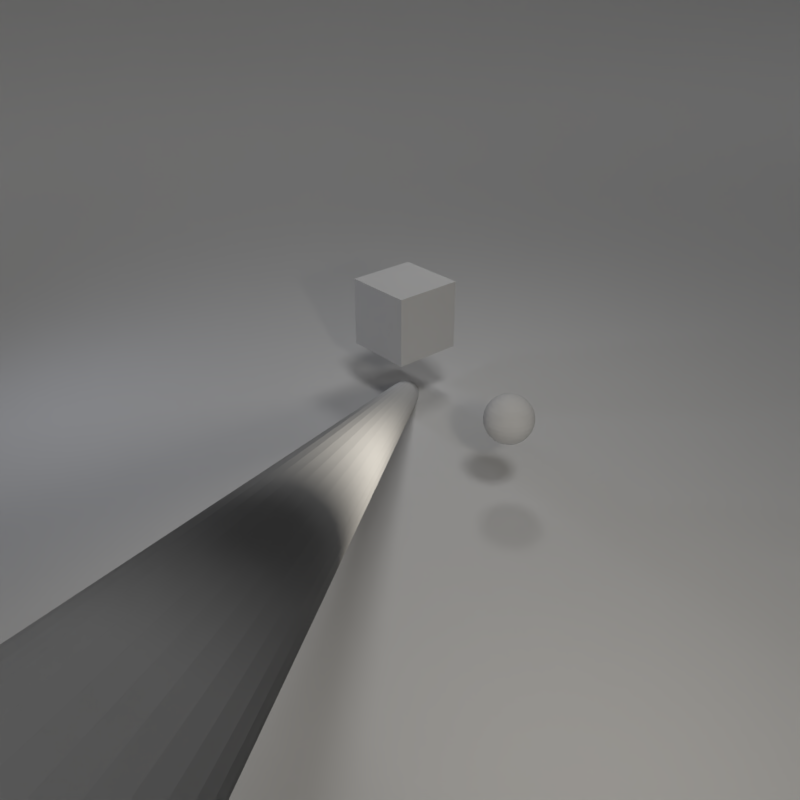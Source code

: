 # Source: debug_scene.blend  (saved by Blender 2.78.0; exported with 4.5.12 LTS)
import bpy
from mathutils import Matrix  # noqa: F401  (used for matrix-valued properties, if any)

bpy.ops.wm.read_factory_settings(use_empty=True)
scene = bpy.context.scene
scene.name = 'Scene'

# ---- collections
col_collection_1 = bpy.data.collections.new('Collection 1'); scene.collection.children.link(col_collection_1)

# ---- world
world_world = bpy.data.worlds.new('World'); scene.world = world_world
world_world.use_nodes = True; world_world.node_tree.nodes.clear()
_N = world_world.node_tree.nodes; _L = world_world.node_tree.links
n0 = _N.new('ShaderNodeOutputWorld'); n0.name = 'World Output'; n0.location = (300, 300)
n1 = _N.new('ShaderNodeBackground'); n1.name = 'Background'; n1.location = (10, 300)
n1.inputs[0].default_value = (0.05088, 0.05088, 0.05088, 1.0)
n1.inputs[1].default_value = 0.0
_L.new(n1.outputs[0], n0.inputs[0])
n0.is_active_output = True
world_world.color = (0.05088, 0.05088, 0.05088)
world_world.use_sun_shadow = False
world_world.sun_shadow_jitter_overblur = 0.0
world_world.cycles.sampling_method = 'MANUAL'

# ---- cameras
cam_camera = bpy.data.cameras.new('Camera')
cam_camera.clip_end = 100.0
cam_camera.lens = 35.0
cam_camera.sensor_width = 32.0
cam_camera.sensor_height = 18.0
cam_camera.ortho_scale = 7.314
cam_camera.dof.focus_distance = 0.0

# ---- lights
light_area_002 = bpy.data.lights.new('Area.002', 'SUN')
light_area_002.transmission_factor = 0.0
light_area_002.angle = 0.1993
light_area_002.energy = 0.45
light_area_002.shadow_buffer_clip_start = 0.5
light_area_002.shadow_soft_size = 0.1
light_area_002.shadow_cascade_max_distance = 1000.0
light_area_003 = bpy.data.lights.new('Area.003', 'AREA')
light_area_003.transmission_factor = 0.0
light_area_003.energy = 39.27
light_area_003.shadow_buffer_clip_start = 0.5
light_area_003.shadow_soft_size = 1.0
light_area_003.shadow_maximum_resolution = 0.006
light_area_003.use_absolute_resolution = True
light_area_003.size = 1.0
light_area_003.size_y = 0.1
light_area_001 = bpy.data.lights.new('Area.001', 'AREA')
light_area_001.color = (0.7617, 0.8177, 1.0)
light_area_001.transmission_factor = 0.0
light_area_001.energy = 23.56
light_area_001.shadow_buffer_clip_start = 0.5
light_area_001.shadow_soft_size = 0.5
light_area_001.shadow_maximum_resolution = 0.006
light_area_001.use_absolute_resolution = True
light_area_001.size = 0.5
light_area_001.size_y = 0.1
light_area = bpy.data.lights.new('Area', 'AREA')
light_area.color = (1.0, 0.9323, 0.8167)
light_area.transmission_factor = 0.0
light_area.energy = 78.54
light_area.shadow_buffer_clip_start = 0.5
light_area.shadow_soft_size = 0.5
light_area.shadow_maximum_resolution = 0.006
light_area.use_absolute_resolution = True
light_area.size = 0.5
light_area.size_y = 0.1

# ---- meshes
me_icosphere_003 = bpy.data.meshes.new('Icosphere.003')
me_icosphere_003.from_pydata([(0.0, 0.0, -0.38), (0.275, -0.1998, -0.1699), (-0.105, -0.3232, -0.1699), (-0.3399, 0.0, -0.1699), (-0.105, 0.3232, -0.1699), (0.275, 0.1998, -0.1699), (0.105, -0.3232, 0.1699), (-0.275, -0.1998, 0.1699), (-0.275, 0.1998, 0.1699), (0.105, 0.3232, 0.1699), (0.3399, 0.0, 0.1699), (0.0, 0.0, 0.38), (-0.06173, -0.19, -0.3232), (0.1616, -0.1174, -0.3232), (0.09989, -0.3074, -0.1998), (0.3232, 0.0, -0.1998), (0.1616, 0.1174, -0.3232), (-0.1998, 0.0, -0.3232), (-0.2615, -0.19, -0.1998), (-0.06173, 0.19, -0.3232), (-0.2615, 0.19, -0.1998), (0.09989, 0.3074, -0.1998), (0.3614, -0.1174, 0.0), (0.3614, 0.1174, 0.0), (0.0, -0.38, 0.0), (0.2234, -0.3074, 0.0), (-0.3614, -0.1174, 0.0), (-0.2234, -0.3074, 0.0), (-0.2234, 0.3074, 0.0), (-0.3614, 0.1174, 0.0), (0.2234, 0.3074, 0.0), (0.0, 0.38, 0.0), (0.2615, -0.19, 0.1998), (-0.09989, -0.3074, 0.1998), (-0.3232, 0.0, 0.1998), (-0.09989, 0.3074, 0.1998), (0.2615, 0.19, 0.1998), (0.06173, -0.19, 0.3232), (0.1998, 0.0, 0.3232), (-0.1616, -0.1174, 0.3232), (-0.1616, 0.1174, 0.3232), (0.06173, 0.19, 0.3232)], [], [(0, 13, 12), (1, 13, 15), (0, 12, 17), (0, 17, 19), (0, 19, 16), (1, 15, 22), (2, 14, 24), (3, 18, 26), (4, 20, 28), (5, 21, 30), (1, 22, 25), (2, 24, 27), (3, 26, 29), (4, 28, 31), (5, 30, 23), (6, 32, 37), (7, 33, 39), (8, 34, 40), (9, 35, 41), (10, 36, 38), (38, 41, 11), (38, 36, 41), (36, 9, 41), (41, 40, 11), (41, 35, 40), (35, 8, 40), (40, 39, 11), (40, 34, 39), (34, 7, 39), (39, 37, 11), (39, 33, 37), (33, 6, 37), (37, 38, 11), (37, 32, 38), (32, 10, 38), (23, 36, 10), (23, 30, 36), (30, 9, 36), (31, 35, 9), (31, 28, 35), (28, 8, 35), (29, 34, 8), (29, 26, 34), (26, 7, 34), (27, 33, 7), (27, 24, 33), (24, 6, 33), (25, 32, 6), (25, 22, 32), (22, 10, 32), (30, 31, 9), (30, 21, 31), (21, 4, 31), (28, 29, 8), (28, 20, 29), (20, 3, 29), (26, 27, 7), (26, 18, 27), (18, 2, 27), (24, 25, 6), (24, 14, 25), (14, 1, 25), (22, 23, 10), (22, 15, 23), (15, 5, 23), (16, 21, 5), (16, 19, 21), (19, 4, 21), (19, 20, 4), (19, 17, 20), (17, 3, 20), (17, 18, 3), (17, 12, 18), (12, 2, 18), (15, 16, 5), (15, 13, 16), (13, 0, 16), (12, 14, 2), (12, 13, 14), (13, 1, 14)])
me_icosphere_003.use_remesh_preserve_volume = False
me_icosphere_003.use_remesh_preserve_attributes = False
me_icosphere_003.use_mirror_vertex_groups = False
me_icosphere_003.update()
me_icosphere_001 = bpy.data.meshes.new('Icosphere.001')
me_icosphere_001.from_pydata([(0.0, 0.0, -0.38), (0.275, -0.1998, -0.1699), (-0.105, -0.3232, -0.1699), (-0.3399, 0.0, -0.1699), (-0.105, 0.3232, -0.1699), (0.275, 0.1998, -0.1699), (0.105, -0.3232, 0.1699), (-0.275, -0.1998, 0.1699), (-0.275, 0.1998, 0.1699), (0.105, 0.3232, 0.1699), (0.3399, 0.0, 0.1699), (0.0, 0.0, 0.38), (-0.06173, -0.19, -0.3232), (0.1616, -0.1174, -0.3232), (0.09989, -0.3074, -0.1998), (0.3232, 0.0, -0.1998), (0.1616, 0.1174, -0.3232), (-0.1998, 0.0, -0.3232), (-0.2615, -0.19, -0.1998), (-0.06173, 0.19, -0.3232), (-0.2615, 0.19, -0.1998), (0.09989, 0.3074, -0.1998), (0.3614, -0.1174, 0.0), (0.3614, 0.1174, 0.0), (0.0, -0.38, 0.0), (0.2234, -0.3074, 0.0), (-0.3614, -0.1174, 0.0), (-0.2234, -0.3074, 0.0), (-0.2234, 0.3074, 0.0), (-0.3614, 0.1174, 0.0), (0.2234, 0.3074, 0.0), (0.0, 0.38, 0.0), (0.2615, -0.19, 0.1998), (-0.09989, -0.3074, 0.1998), (-0.3232, 0.0, 0.1998), (-0.09989, 0.3074, 0.1998), (0.2615, 0.19, 0.1998), (0.06173, -0.19, 0.3232), (0.1998, 0.0, 0.3232), (-0.1616, -0.1174, 0.3232), (-0.1616, 0.1174, 0.3232), (0.06173, 0.19, 0.3232)], [], [(0, 13, 12), (1, 13, 15), (0, 12, 17), (0, 17, 19), (0, 19, 16), (1, 15, 22), (2, 14, 24), (3, 18, 26), (4, 20, 28), (5, 21, 30), (1, 22, 25), (2, 24, 27), (3, 26, 29), (4, 28, 31), (5, 30, 23), (6, 32, 37), (7, 33, 39), (8, 34, 40), (9, 35, 41), (10, 36, 38), (38, 41, 11), (38, 36, 41), (36, 9, 41), (41, 40, 11), (41, 35, 40), (35, 8, 40), (40, 39, 11), (40, 34, 39), (34, 7, 39), (39, 37, 11), (39, 33, 37), (33, 6, 37), (37, 38, 11), (37, 32, 38), (32, 10, 38), (23, 36, 10), (23, 30, 36), (30, 9, 36), (31, 35, 9), (31, 28, 35), (28, 8, 35), (29, 34, 8), (29, 26, 34), (26, 7, 34), (27, 33, 7), (27, 24, 33), (24, 6, 33), (25, 32, 6), (25, 22, 32), (22, 10, 32), (30, 31, 9), (30, 21, 31), (21, 4, 31), (28, 29, 8), (28, 20, 29), (20, 3, 29), (26, 27, 7), (26, 18, 27), (18, 2, 27), (24, 25, 6), (24, 14, 25), (14, 1, 25), (22, 23, 10), (22, 15, 23), (15, 5, 23), (16, 21, 5), (16, 19, 21), (19, 4, 21), (19, 20, 4), (19, 17, 20), (17, 3, 20), (17, 18, 3), (17, 12, 18), (12, 2, 18), (15, 16, 5), (15, 13, 16), (13, 0, 16), (12, 14, 2), (12, 13, 14), (13, 1, 14)])
me_icosphere_001.use_remesh_preserve_volume = False
me_icosphere_001.use_remesh_preserve_attributes = False
me_icosphere_001.use_mirror_vertex_groups = False
me_icosphere_001.update()
me_icosphere = bpy.data.meshes.new('Icosphere')
me_icosphere.from_pydata([(0.0, 0.0, -0.38), (0.275, -0.1998, -0.1699), (-0.105, -0.3232, -0.1699), (-0.3399, 0.0, -0.1699), (-0.105, 0.3232, -0.1699), (0.275, 0.1998, -0.1699), (0.105, -0.3232, 0.1699), (-0.275, -0.1998, 0.1699), (-0.275, 0.1998, 0.1699), (0.105, 0.3232, 0.1699), (0.3399, 0.0, 0.1699), (0.0, 0.0, 0.38), (-0.06173, -0.19, -0.3232), (0.1616, -0.1174, -0.3232), (0.09989, -0.3074, -0.1998), (0.3232, 0.0, -0.1998), (0.1616, 0.1174, -0.3232), (-0.1998, 0.0, -0.3232), (-0.2615, -0.19, -0.1998), (-0.06173, 0.19, -0.3232), (-0.2615, 0.19, -0.1998), (0.09989, 0.3074, -0.1998), (0.3614, -0.1174, 0.0), (0.3614, 0.1174, 0.0), (0.0, -0.38, 0.0), (0.2234, -0.3074, 0.0), (-0.3614, -0.1174, 0.0), (-0.2234, -0.3074, 0.0), (-0.2234, 0.3074, 0.0), (-0.3614, 0.1174, 0.0), (0.2234, 0.3074, 0.0), (0.0, 0.38, 0.0), (0.2615, -0.19, 0.1998), (-0.09989, -0.3074, 0.1998), (-0.3232, 0.0, 0.1998), (-0.09989, 0.3074, 0.1998), (0.2615, 0.19, 0.1998), (0.06173, -0.19, 0.3232), (0.1998, 0.0, 0.3232), (-0.1616, -0.1174, 0.3232), (-0.1616, 0.1174, 0.3232), (0.06173, 0.19, 0.3232)], [], [(0, 13, 12), (1, 13, 15), (0, 12, 17), (0, 17, 19), (0, 19, 16), (1, 15, 22), (2, 14, 24), (3, 18, 26), (4, 20, 28), (5, 21, 30), (1, 22, 25), (2, 24, 27), (3, 26, 29), (4, 28, 31), (5, 30, 23), (6, 32, 37), (7, 33, 39), (8, 34, 40), (9, 35, 41), (10, 36, 38), (38, 41, 11), (38, 36, 41), (36, 9, 41), (41, 40, 11), (41, 35, 40), (35, 8, 40), (40, 39, 11), (40, 34, 39), (34, 7, 39), (39, 37, 11), (39, 33, 37), (33, 6, 37), (37, 38, 11), (37, 32, 38), (32, 10, 38), (23, 36, 10), (23, 30, 36), (30, 9, 36), (31, 35, 9), (31, 28, 35), (28, 8, 35), (29, 34, 8), (29, 26, 34), (26, 7, 34), (27, 33, 7), (27, 24, 33), (24, 6, 33), (25, 32, 6), (25, 22, 32), (22, 10, 32), (30, 31, 9), (30, 21, 31), (21, 4, 31), (28, 29, 8), (28, 20, 29), (20, 3, 29), (26, 27, 7), (26, 18, 27), (18, 2, 27), (24, 25, 6), (24, 14, 25), (14, 1, 25), (22, 23, 10), (22, 15, 23), (15, 5, 23), (16, 21, 5), (16, 19, 21), (19, 4, 21), (19, 20, 4), (19, 17, 20), (17, 3, 20), (17, 18, 3), (17, 12, 18), (12, 2, 18), (15, 16, 5), (15, 13, 16), (13, 0, 16), (12, 14, 2), (12, 13, 14), (13, 1, 14)])
me_icosphere.use_remesh_preserve_volume = False
me_icosphere.use_remesh_preserve_attributes = False
me_icosphere.use_mirror_vertex_groups = False
me_icosphere.update()
me_cylinder = bpy.data.meshes.new('Cylinder')
me_cylinder.from_pydata([(0.0, 1.0, -1.0), (0.0, 1.0, 1.0), (0.1951, 0.9808, -1.0), (0.1951, 0.9808, 1.0), (0.3827, 0.9239, -1.0), (0.3827, 0.9239, 1.0), (0.5556, 0.8315, -1.0), (0.5556, 0.8315, 1.0), (0.7071, 0.7071, -1.0), (0.7071, 0.7071, 1.0), (0.8315, 0.5556, -1.0), (0.8315, 0.5556, 1.0), (0.9239, 0.3827, -1.0), (0.9239, 0.3827, 1.0), (0.9808, 0.1951, -1.0), (0.9808, 0.1951, 1.0), (1.0, 7.55e-08, -1.0), (1.0, 7.55e-08, 1.0), (0.9808, -0.1951, -1.0), (0.9808, -0.1951, 1.0), (0.9239, -0.3827, -1.0), (0.9239, -0.3827, 1.0), (0.8315, -0.5556, -1.0), (0.8315, -0.5556, 1.0), (0.7071, -0.7071, -1.0), (0.7071, -0.7071, 1.0), (0.5556, -0.8315, -1.0), (0.5556, -0.8315, 1.0), (0.3827, -0.9239, -1.0), (0.3827, -0.9239, 1.0), (0.1951, -0.9808, -1.0), (0.1951, -0.9808, 1.0), (-3.258e-07, -1.0, -1.0), (-3.258e-07, -1.0, 1.0), (-0.1951, -0.9808, -1.0), (-0.1951, -0.9808, 1.0), (-0.3827, -0.9239, -1.0), (-0.3827, -0.9239, 1.0), (-0.5556, -0.8315, -1.0), (-0.5556, -0.8315, 1.0), (-0.7071, -0.7071, -1.0), (-0.7071, -0.7071, 1.0), (-0.8315, -0.5556, -1.0), (-0.8315, -0.5556, 1.0), (-0.9239, -0.3827, -1.0), (-0.9239, -0.3827, 1.0), (-0.9808, -0.1951, -1.0), (-0.9808, -0.1951, 1.0), (-1.0, 9.656e-07, -1.0), (-1.0, 9.656e-07, 1.0), (-0.9808, 0.1951, -1.0), (-0.9808, 0.1951, 1.0), (-0.9239, 0.3827, -1.0), (-0.9239, 0.3827, 1.0), (-0.8315, 0.5556, -1.0), (-0.8315, 0.5556, 1.0), (-0.7071, 0.7071, -1.0), (-0.7071, 0.7071, 1.0), (-0.5556, 0.8315, -1.0), (-0.5556, 0.8315, 1.0), (-0.3827, 0.9239, -1.0), (-0.3827, 0.9239, 1.0), (-0.1951, 0.9808, -1.0), (-0.1951, 0.9808, 1.0)], [], [(0, 1, 3, 2), (2, 3, 5, 4), (4, 5, 7, 6), (6, 7, 9, 8), (8, 9, 11, 10), (10, 11, 13, 12), (12, 13, 15, 14), (14, 15, 17, 16), (16, 17, 19, 18), (18, 19, 21, 20), (20, 21, 23, 22), (22, 23, 25, 24), (24, 25, 27, 26), (26, 27, 29, 28), (28, 29, 31, 30), (30, 31, 33, 32), (32, 33, 35, 34), (34, 35, 37, 36), (36, 37, 39, 38), (38, 39, 41, 40), (40, 41, 43, 42), (42, 43, 45, 44), (44, 45, 47, 46), (46, 47, 49, 48), (48, 49, 51, 50), (50, 51, 53, 52), (52, 53, 55, 54), (54, 55, 57, 56), (56, 57, 59, 58), (58, 59, 61, 60), (3, 1, 63, 61, 59, 57, 55, 53, 51, 49, 47, 45, 43, 41, 39, 37, 35, 33, 31, 29, 27, 25, 23, 21, 19, 17, 15, 13, 11, 9, 7, 5), (60, 61, 63, 62), (62, 63, 1, 0), (0, 2, 4, 6, 8, 10, 12, 14, 16, 18, 20, 22, 24, 26, 28, 30, 32, 34, 36, 38, 40, 42, 44, 46, 48, 50, 52, 54, 56, 58, 60, 62)])
me_cylinder.use_remesh_preserve_volume = False
me_cylinder.use_remesh_preserve_attributes = False
me_cylinder.use_mirror_vertex_groups = False
me_cylinder.update()
me_sphere = bpy.data.meshes.new('Sphere')
me_sphere.from_pydata([(0.0, 0.05853, 0.2942), (0.0, 0.1148, 0.2772), (0.0, 0.1667, 0.2494), (0.0, 0.2121, 0.2121), (0.0, 0.2494, 0.1667), (0.0, 0.2772, 0.1148), (0.0, 0.2942, 0.05853), (0.0, 0.3, 2.265e-08), (0.0, 0.2942, -0.05853), (0.0, 0.2772, -0.1148), (0.0, 0.2494, -0.1667), (0.0, 0.2121, -0.2121), (0.0, 0.1667, -0.2494), (0.0, 0.1148, -0.2772), (0.0, 0.05853, -0.2942), (0.0, -9.775e-08, -0.3), (0.003675, 0.05841, 0.2942), (0.007209, 0.1146, 0.2772), (0.01047, 0.1663, 0.2494), (0.01332, 0.2117, 0.2121), (0.01566, 0.2489, 0.1667), (0.0174, 0.2766, 0.1148), (0.01848, 0.2937, 0.05853), (0.01884, 0.2994, 2.265e-08), (0.01848, 0.2937, -0.05853), (0.0174, 0.2766, -0.1148), (0.01566, 0.2489, -0.1667), (0.01332, 0.2117, -0.2121), (0.01047, 0.1663, -0.2494), (0.007209, 0.1146, -0.2772), (0.003675, 0.05841, -0.2942), (0.007335, 0.05807, 0.2942), (0.01439, 0.1139, 0.2772), (0.02089, 0.1654, 0.2494), (0.02659, 0.2105, 0.2121), (0.03126, 0.2475, 0.1667), (0.03474, 0.275, 0.1148), (0.03688, 0.2919, 0.05853), (0.0376, 0.2976, 2.265e-08), (0.03688, 0.2919, -0.05853), (0.03474, 0.275, -0.1148), (0.03126, 0.2475, -0.1667), (0.02659, 0.2105, -0.2121), (0.02089, 0.1654, -0.2494), (0.01439, 0.1139, -0.2772), (0.007335, 0.05807, -0.2942), (0.01097, 0.05749, 0.2942), (0.02151, 0.1128, 0.2772), (0.03123, 0.1637, 0.2494), (0.03975, 0.2084, 0.2121), (0.04674, 0.245, 0.1667), (0.05194, 0.2723, 0.1148), (0.05513, 0.289, 0.05853), (0.05621, 0.2947, 2.265e-08), (0.05513, 0.289, -0.05853), (0.05194, 0.2723, -0.1148), (0.04674, 0.245, -0.1667), (0.03975, 0.2084, -0.2121), (0.03123, 0.1637, -0.2494), (0.02151, 0.1128, -0.2772), (0.01097, 0.05749, -0.2942), (0.01456, 0.05669, 0.2942), (0.02855, 0.1112, 0.2772), (0.04145, 0.1614, 0.2494), (0.05276, 0.2055, 0.2121), (0.06203, 0.2416, 0.1667), (0.06893, 0.2685, 0.1148), (0.07317, 0.285, 0.05853), (0.07461, 0.2906, 2.265e-08), (0.07317, 0.285, -0.05853), (0.06893, 0.2685, -0.1148), (0.06203, 0.2416, -0.1667), (0.05276, 0.2055, -0.2121), (0.04145, 0.1614, -0.2494), (0.02855, 0.1112, -0.2772), (0.01456, 0.05669, -0.2942), (0.01809, 0.05566, 0.2942), (0.03548, 0.1092, 0.2772), (0.0515, 0.1585, 0.2494), (0.06555, 0.2017, 0.2121), (0.07708, 0.2372, 0.1667), (0.08565, 0.2636, 0.1148), (0.09092, 0.2798, 0.05853), (0.09271, 0.2853, 2.265e-08), (0.09092, 0.2798, -0.05853), (0.08565, 0.2636, -0.1148), (0.07708, 0.2372, -0.1667), (0.06555, 0.2017, -0.2121), (0.0515, 0.1585, -0.2494), (0.03548, 0.1092, -0.2772), (0.01809, 0.05566, -0.2942), (0.02155, 0.05442, 0.2942), (0.04226, 0.1067, 0.2772), (0.06136, 0.155, 0.2494), (0.07809, 0.1972, 0.2121), (0.09183, 0.2319, 0.1667), (0.102, 0.2577, 0.1148), (0.1083, 0.2736, 0.05853), (0.1104, 0.2789, 2.265e-08), (0.1083, 0.2736, -0.05853), (0.102, 0.2577, -0.1148), (0.09183, 0.2319, -0.1667), (0.07809, 0.1972, -0.2121), (0.06136, 0.155, -0.2494), (0.04226, 0.1067, -0.2772), (0.02155, 0.05442, -0.2942), (0.02492, 0.05296, 0.2942), (0.04888, 0.1039, 0.2772), (0.07097, 0.1508, 0.2494), (0.09032, 0.1919, 0.2121), (0.1062, 0.2257, 0.1667), (0.118, 0.2508, 0.1148), (0.1253, 0.2662, 0.05853), (0.1277, 0.2714, 2.265e-08), (0.1253, 0.2662, -0.05853), (0.118, 0.2508, -0.1148), (0.1062, 0.2257, -0.1667), (0.09032, 0.1919, -0.2121), (0.07097, 0.1508, -0.2494), (0.04888, 0.1039, -0.2772), (0.02492, 0.05296, -0.2942), (0.0282, 0.05129, 0.2942), (0.05531, 0.1006, 0.2772), (0.08029, 0.1461, 0.2494), (0.1022, 0.1859, 0.2121), (0.1202, 0.2186, 0.1667), (0.1335, 0.2429, 0.1148), (0.1417, 0.2578, 0.05853), (0.1445, 0.2629, 2.265e-08), (0.1417, 0.2578, -0.05853), (0.1335, 0.2429, -0.1148), (0.1202, 0.2186, -0.1667), (0.1022, 0.1859, -0.2121), (0.08029, 0.1461, -0.2494), (0.05531, 0.1006, -0.2772), (0.0282, 0.05129, -0.2942), (0.03136, 0.04942, 0.2942), (0.06152, 0.09693, 0.2772), (0.08931, 0.1407, 0.2494), (0.1137, 0.1791, 0.2121), (0.1337, 0.2106, 0.1667), (0.1485, 0.234, 0.1148), (0.1577, 0.2484, 0.05853), (0.1607, 0.2533, 2.265e-08), (0.1577, 0.2484, -0.05853), (0.1485, 0.234, -0.1148), (0.1337, 0.2106, -0.1667), (0.1137, 0.1791, -0.2121), (0.08931, 0.1407, -0.2494), (0.06152, 0.09693, -0.2772), (0.03136, 0.04942, -0.2942), (0.0344, 0.04735, 0.2942), (0.06748, 0.09288, 0.2772), (0.09797, 0.1348, 0.2494), (0.1247, 0.1716, 0.2121), (0.1466, 0.2018, 0.1667), (0.1629, 0.2242, 0.1148), (0.1729, 0.238, 0.05853), (0.1763, 0.2427, 2.265e-08), (0.1729, 0.238, -0.05853), (0.1629, 0.2242, -0.1148), (0.1466, 0.2018, -0.1667), (0.1247, 0.1716, -0.2121), (0.09797, 0.1348, -0.2494), (0.06748, 0.09288, -0.2772), (0.0344, 0.04735, -0.2942), (0.03731, 0.0451, 0.2942), (0.07318, 0.08846, 0.2772), (0.1062, 0.1284, 0.2494), (0.1352, 0.1635, 0.2121), (0.159, 0.1922, 0.1667), (0.1767, 0.2136, 0.1148), (0.1876, 0.2267, 0.05853), (0.1912, 0.2312, 2.265e-08), (0.1876, 0.2267, -0.05853), (0.1767, 0.2136, -0.1148), (0.159, 0.1922, -0.1667), (0.1352, 0.1635, -0.2121), (0.1062, 0.1284, -0.2494), (0.07318, 0.08846, -0.2772), (0.03731, 0.0451, -0.2942), (0.04006, 0.04266, 0.2942), (0.07859, 0.08369, 0.2772), (0.1141, 0.1215, 0.2494), (0.1452, 0.1546, 0.2121), (0.1708, 0.1818, 0.1667), (0.1897, 0.202, 0.1148), (0.2014, 0.2145, 0.05853), (0.2054, 0.2187, 2.265e-08), (0.2014, 0.2145, -0.05853), (0.1897, 0.202, -0.1148), (0.1708, 0.1818, -0.1667), (0.1452, 0.1546, -0.2121), (0.1141, 0.1215, -0.2494), (0.07859, 0.08369, -0.2772), (0.04006, 0.04266, -0.2942), (0.04266, 0.04006, 0.2942), (0.08369, 0.07859, 0.2772), (0.1215, 0.1141, 0.2494), (0.1546, 0.1452, 0.2121), (0.1818, 0.1708, 0.1667), (0.202, 0.1897, 0.1148), (0.2145, 0.2014, 0.05853), (0.2187, 0.2054, 2.265e-08), (0.2145, 0.2014, -0.05853), (0.202, 0.1897, -0.1148), (0.1818, 0.1708, -0.1667), (0.1546, 0.1452, -0.2121), (0.1215, 0.1141, -0.2494), (0.08369, 0.07859, -0.2772), (0.04266, 0.04006, -0.2942), (0.0451, 0.03731, 0.2942), (0.08846, 0.07318, 0.2772), (0.1284, 0.1062, 0.2494), (0.1635, 0.1352, 0.2121), (0.1922, 0.159, 0.1667), (0.2136, 0.1767, 0.1148), (0.2267, 0.1876, 0.05853), (0.2312, 0.1912, 2.265e-08), (0.2267, 0.1876, -0.05853), (0.2136, 0.1767, -0.1148), (0.1922, 0.159, -0.1667), (0.1635, 0.1352, -0.2121), (0.1284, 0.1062, -0.2494), (0.08846, 0.07318, -0.2772), (0.0451, 0.03731, -0.2942), (0.04735, 0.0344, 0.2942), (0.09288, 0.06748, 0.2772), (0.1348, 0.09797, 0.2494), (0.1716, 0.1247, 0.2121), (0.2018, 0.1466, 0.1667), (0.2242, 0.1629, 0.1148), (0.238, 0.1729, 0.05853), (0.2427, 0.1763, 2.265e-08), (0.238, 0.1729, -0.05853), (0.2242, 0.1629, -0.1148), (0.2018, 0.1466, -0.1667), (0.1716, 0.1247, -0.2121), (0.1348, 0.09797, -0.2494), (0.09288, 0.06748, -0.2772), (0.04735, 0.0344, -0.2942), (0.04942, 0.03136, 0.2942), (0.09693, 0.06152, 0.2772), (0.1407, 0.08931, 0.2494), (0.1791, 0.1137, 0.2121), (0.2106, 0.1337, 0.1667), (0.234, 0.1485, 0.1148), (0.2484, 0.1577, 0.05853), (0.2533, 0.1607, 2.265e-08), (0.2484, 0.1577, -0.05853), (0.234, 0.1485, -0.1148), (0.2106, 0.1337, -0.1667), (0.1791, 0.1137, -0.2121), (0.1407, 0.08931, -0.2494), (0.09693, 0.06152, -0.2772), (0.04942, 0.03136, -0.2942), (0.05129, 0.0282, 0.2942), (0.1006, 0.05531, 0.2772), (0.1461, 0.08029, 0.2494), (0.1859, 0.1022, 0.2121), (0.2186, 0.1202, 0.1667), (0.2429, 0.1335, 0.1148), (0.2578, 0.1417, 0.05853), (0.2629, 0.1445, 2.265e-08), (0.2578, 0.1417, -0.05853), (0.2429, 0.1335, -0.1148), (0.2186, 0.1202, -0.1667), (0.1859, 0.1022, -0.2121), (0.1461, 0.08029, -0.2494), (0.1006, 0.05531, -0.2772), (0.05129, 0.0282, -0.2942), (0.05296, 0.02492, 0.2942), (0.1039, 0.04888, 0.2772), (0.1508, 0.07097, 0.2494), (0.1919, 0.09032, 0.2121), (0.2257, 0.1062, 0.1667), (0.2508, 0.118, 0.1148), (0.2662, 0.1253, 0.05853), (0.2714, 0.1277, 2.265e-08), (0.2662, 0.1253, -0.05853), (0.2508, 0.118, -0.1148), (0.2257, 0.1062, -0.1667), (0.1919, 0.09032, -0.2121), (0.1508, 0.07097, -0.2494), (0.1039, 0.04888, -0.2772), (0.05296, 0.02492, -0.2942), (0.05442, 0.02155, 0.2942), (0.1067, 0.04226, 0.2772), (0.155, 0.06136, 0.2494), (0.1972, 0.07809, 0.2121), (0.2319, 0.09183, 0.1667), (0.2577, 0.102, 0.1148), (0.2736, 0.1083, 0.05853), (0.2789, 0.1104, 2.265e-08), (0.2736, 0.1083, -0.05853), (0.2577, 0.102, -0.1148), (0.2319, 0.09183, -0.1667), (0.1972, 0.07809, -0.2121), (0.155, 0.06136, -0.2494), (0.1067, 0.04226, -0.2772), (0.05442, 0.02155, -0.2942), (0.05566, 0.01809, 0.2942), (0.1092, 0.03548, 0.2772), (0.1585, 0.0515, 0.2494), (0.2017, 0.06555, 0.2121), (0.2372, 0.07708, 0.1667), (0.2636, 0.08565, 0.1148), (0.2798, 0.09092, 0.05853), (0.2853, 0.09271, 2.265e-08), (0.2798, 0.09092, -0.05853), (0.2636, 0.08565, -0.1148), (0.2372, 0.07708, -0.1667), (0.2017, 0.06555, -0.2121), (0.1585, 0.0515, -0.2494), (0.1092, 0.03548, -0.2772), (0.05566, 0.01809, -0.2942), (0.05669, 0.01456, 0.2942), (0.1112, 0.02855, 0.2772), (0.1614, 0.04145, 0.2494), (0.2055, 0.05276, 0.2121), (0.2416, 0.06203, 0.1667), (0.2685, 0.06893, 0.1148), (0.285, 0.07317, 0.05853), (0.2906, 0.07461, 2.265e-08), (0.285, 0.07317, -0.05853), (0.2685, 0.06893, -0.1148), (0.2416, 0.06203, -0.1667), (0.2055, 0.05276, -0.2121), (0.1614, 0.04145, -0.2494), (0.1112, 0.02855, -0.2772), (0.05669, 0.01456, -0.2942), (0.05749, 0.01097, 0.2942), (0.1128, 0.02151, 0.2772), (0.1637, 0.03123, 0.2494), (0.2084, 0.03975, 0.2121), (0.245, 0.04674, 0.1667), (0.2723, 0.05194, 0.1148), (0.289, 0.05513, 0.05853), (0.2947, 0.05621, 2.265e-08), (0.289, 0.05513, -0.05853), (0.2723, 0.05194, -0.1148), (0.245, 0.04674, -0.1667), (0.2084, 0.03975, -0.2121), (0.1637, 0.03123, -0.2494), (0.1128, 0.02151, -0.2772), (0.05749, 0.01097, -0.2942), (0.05807, 0.007335, 0.2942), (0.1139, 0.01439, 0.2772), (0.1654, 0.02089, 0.2494), (0.2105, 0.02659, 0.2121), (0.2475, 0.03126, 0.1667), (0.275, 0.03474, 0.1148), (0.2919, 0.03688, 0.05853), (0.2976, 0.0376, 2.265e-08), (0.2919, 0.03688, -0.05853), (0.275, 0.03474, -0.1148), (0.2475, 0.03126, -0.1667), (0.2105, 0.02659, -0.2121), (0.1654, 0.02089, -0.2494), (0.1139, 0.01439, -0.2772), (0.05807, 0.007335, -0.2942), (0.05841, 0.003675, 0.2942), (0.1146, 0.007209, 0.2772), (0.1663, 0.01047, 0.2494), (0.2117, 0.01332, 0.2121), (0.2489, 0.01566, 0.1667), (0.2766, 0.0174, 0.1148), (0.2937, 0.01848, 0.05853), (0.2994, 0.01884, 2.265e-08), (0.2937, 0.01848, -0.05853), (0.2766, 0.0174, -0.1148), (0.2489, 0.01566, -0.1667), (0.2117, 0.01332, -0.2121), (0.1663, 0.01047, -0.2494), (0.1146, 0.007209, -0.2772), (0.05841, 0.003675, -0.2942), (0.05853, -1.066e-07, 0.2942), (0.1148, -1.11e-07, 0.2772), (0.1667, -6.911e-08, 0.2494), (0.2121, -8.029e-08, 0.2121), (0.2494, -5.421e-08, 0.1667), (0.2772, -8.029e-08, 0.1148), (0.2942, 1.285e-08, 0.05853), (0.3, -2.627e-08, 2.265e-08), (0.2942, -1.882e-08, -0.05853), (0.2772, -6.911e-08, -0.1148), (0.2494, -5.421e-08, -0.1667), (0.2121, -8.029e-08, -0.2121), (0.1667, -8.029e-08, -0.2494), (0.1148, -1.082e-07, -0.2772), (0.05853, -1.075e-07, -0.2942), (0.05841, -0.003675, 0.2942), (0.1146, -0.007209, 0.2772), (0.1663, -0.01047, 0.2494), (0.2117, -0.01332, 0.2121), (0.2489, -0.01566, 0.1667), (0.2766, -0.0174, 0.1148), (0.2937, -0.01848, 0.05853), (0.2994, -0.01884, 2.265e-08), (0.2937, -0.01848, -0.05853), (0.2766, -0.0174, -0.1148), (0.2489, -0.01566, -0.1667), (0.2117, -0.01332, -0.2121), (0.1663, -0.01047, -0.2494), (0.1146, -0.007209, -0.2772), (0.05841, -0.003675, -0.2942), (0.05807, -0.007336, 0.2942), (0.1139, -0.01439, 0.2772), (0.1654, -0.02089, 0.2494), (0.2105, -0.02659, 0.2121), (0.2475, -0.03126, 0.1667), (0.275, -0.03474, 0.1148), (0.2919, -0.03688, 0.05853), (0.2976, -0.0376, 2.265e-08), (0.2919, -0.03688, -0.05853), (0.275, -0.03474, -0.1148), (0.2475, -0.03126, -0.1667), (0.2105, -0.02659, -0.2121), (0.1654, -0.02089, -0.2494), (0.1139, -0.01439, -0.2772), (0.05807, -0.007336, -0.2942), (0.05749, -0.01097, 0.2942), (0.1128, -0.02151, 0.2772), (0.1637, -0.03123, 0.2494), (0.2084, -0.03975, 0.2121), (0.245, -0.04674, 0.1667), (0.2723, -0.05194, 0.1148), (0.289, -0.05513, 0.05853), (0.2947, -0.05621, 2.265e-08), (0.289, -0.05513, -0.05853), (0.2723, -0.05194, -0.1148), (0.245, -0.04674, -0.1667), (0.2084, -0.03975, -0.2121), (0.1637, -0.03123, -0.2494), (0.1128, -0.02151, -0.2772), (0.05749, -0.01097, -0.2942), (0.05669, -0.01456, 0.2942), (0.1112, -0.02855, 0.2772), (0.1614, -0.04145, 0.2494), (0.2055, -0.05276, 0.2121), (0.2416, -0.06203, 0.1667), (0.2685, -0.06893, 0.1148), (0.285, -0.07317, 0.05853), (0.2906, -0.07461, 2.265e-08), (0.285, -0.07317, -0.05853), (0.2685, -0.06893, -0.1148), (0.2416, -0.06203, -0.1667), (0.2055, -0.05276, -0.2121), (0.1614, -0.04145, -0.2494), (0.1112, -0.02855, -0.2772), (0.05669, -0.01456, -0.2942), (0.05566, -0.01809, 0.2942), (0.1092, -0.03548, 0.2772), (0.1585, -0.0515, 0.2494), (0.2017, -0.06555, 0.2121), (0.2372, -0.07708, 0.1667), (0.2636, -0.08565, 0.1148), (0.2798, -0.09092, 0.05853), (0.2853, -0.09271, 2.265e-08), (0.2798, -0.09092, -0.05853), (0.2636, -0.08565, -0.1148), (0.2372, -0.07708, -0.1667), (0.2017, -0.06555, -0.2121), (0.1585, -0.0515, -0.2494), (0.1092, -0.03548, -0.2772), (0.05566, -0.01809, -0.2942), (0.05442, -0.02155, 0.2942), (0.1067, -0.04226, 0.2772), (0.155, -0.06136, 0.2494), (0.1972, -0.07809, 0.2121), (0.2319, -0.09183, 0.1667), (0.2577, -0.102, 0.1148), (0.2736, -0.1083, 0.05853), (0.2789, -0.1104, 2.265e-08), (0.2736, -0.1083, -0.05853), (0.2577, -0.102, -0.1148), (0.2319, -0.09183, -0.1667), (0.1972, -0.07809, -0.2121), (0.155, -0.06136, -0.2494), (0.1067, -0.04226, -0.2772), (0.05442, -0.02155, -0.2942), (0.05296, -0.02492, 0.2942), (0.1039, -0.04888, 0.2772), (0.1508, -0.07097, 0.2494), (0.1919, -0.09032, 0.2121), (0.2257, -0.1062, 0.1667), (0.2508, -0.118, 0.1148), (0.2662, -0.1253, 0.05853), (0.2714, -0.1277, 2.265e-08), (0.2662, -0.1253, -0.05853), (0.2508, -0.118, -0.1148), (0.2257, -0.1062, -0.1667), (0.1919, -0.09032, -0.2121), (0.1508, -0.07097, -0.2494), (0.1039, -0.04888, -0.2772), (0.05296, -0.02492, -0.2942), (0.05129, -0.0282, 0.2942), (0.1006, -0.05531, 0.2772), (0.1461, -0.08029, 0.2494), (0.1859, -0.1022, 0.2121), (0.2186, -0.1202, 0.1667), (0.2429, -0.1335, 0.1148), (0.2578, -0.1417, 0.05853), (0.2629, -0.1445, 2.265e-08), (0.2578, -0.1417, -0.05853), (0.2429, -0.1335, -0.1148), (0.2186, -0.1202, -0.1667), (0.1859, -0.1022, -0.2121), (0.1461, -0.08029, -0.2494), (0.1006, -0.05531, -0.2772), (0.05129, -0.0282, -0.2942), (0.04942, -0.03136, 0.2942), (0.09693, -0.06152, 0.2772), (0.1407, -0.08931, 0.2494), (0.1791, -0.1137, 0.2121), (0.2106, -0.1337, 0.1667), (0.234, -0.1485, 0.1148), (0.2484, -0.1577, 0.05853), (0.2533, -0.1607, 2.265e-08), (0.2484, -0.1577, -0.05853), (0.234, -0.1485, -0.1148), (0.2106, -0.1337, -0.1667), (0.1791, -0.1137, -0.2121), (0.1407, -0.08931, -0.2494), (0.09693, -0.06152, -0.2772), (0.04942, -0.03136, -0.2942), (0.04735, -0.0344, 0.2942), (0.09288, -0.06748, 0.2772), (0.1348, -0.09797, 0.2494), (0.1716, -0.1247, 0.2121), (0.2018, -0.1466, 0.1667), (0.2242, -0.1629, 0.1148), (0.238, -0.1729, 0.05853), (0.2427, -0.1763, 2.265e-08), (0.238, -0.1729, -0.05853), (0.2242, -0.1629, -0.1148), (0.2018, -0.1466, -0.1667), (0.1716, -0.1247, -0.2121), (0.1348, -0.09797, -0.2494), (0.09288, -0.06748, -0.2772), (0.04735, -0.0344, -0.2942), (0.0451, -0.03731, 0.2942), (0.08846, -0.07318, 0.2772), (0.1284, -0.1062, 0.2494), (0.1635, -0.1352, 0.2121), (0.1922, -0.159, 0.1667), (0.2136, -0.1767, 0.1148), (0.2267, -0.1876, 0.05853), (0.2312, -0.1912, 2.265e-08), (0.2267, -0.1876, -0.05853), (0.2136, -0.1767, -0.1148), (0.1922, -0.159, -0.1667), (0.1635, -0.1352, -0.2121), (0.1284, -0.1062, -0.2494), (0.08846, -0.07318, -0.2772), (0.0451, -0.03731, -0.2942), (0.04266, -0.04006, 0.2942), (0.08369, -0.07859, 0.2772), (0.1215, -0.1141, 0.2494), (0.1546, -0.1452, 0.2121), (0.1818, -0.1708, 0.1667), (0.202, -0.1897, 0.1148), (0.2145, -0.2014, 0.05853), (0.2187, -0.2054, 2.265e-08), (0.2145, -0.2014, -0.05853), (0.202, -0.1897, -0.1148), (0.1818, -0.1708, -0.1667), (0.1546, -0.1452, -0.2121), (0.1215, -0.1141, -0.2494), (0.08369, -0.07859, -0.2772), (0.04266, -0.04006, -0.2942), (0.04006, -0.04266, 0.2942), (0.07859, -0.08369, 0.2772), (0.1141, -0.1215, 0.2494), (0.1452, -0.1546, 0.2121), (0.1708, -0.1818, 0.1667), (0.1897, -0.202, 0.1148), (0.2014, -0.2145, 0.05853), (0.2054, -0.2187, 2.265e-08), (0.2014, -0.2145, -0.05853), (0.1897, -0.202, -0.1148), (0.1708, -0.1818, -0.1667), (0.1452, -0.1546, -0.2121), (0.1141, -0.1215, -0.2494), (0.07859, -0.08369, -0.2772), (0.04006, -0.04266, -0.2942), (0.03731, -0.0451, 0.2942), (0.07318, -0.08846, 0.2772), (0.1062, -0.1284, 0.2494), (0.1352, -0.1635, 0.2121), (0.159, -0.1922, 0.1667), (0.1767, -0.2136, 0.1148), (0.1876, -0.2267, 0.05853), (0.1912, -0.2312, 2.265e-08), (0.1876, -0.2267, -0.05853), (0.1767, -0.2136, -0.1148), (0.159, -0.1922, -0.1667), (0.1352, -0.1635, -0.2121), (0.1062, -0.1284, -0.2494), (0.07318, -0.08846, -0.2772), (0.03731, -0.0451, -0.2942), (0.0344, -0.04735, 0.2942), (0.06748, -0.09288, 0.2772), (0.09797, -0.1348, 0.2494), (0.1247, -0.1716, 0.2121), (0.1466, -0.2018, 0.1667), (0.1629, -0.2242, 0.1148), (0.1729, -0.238, 0.05853), (0.1763, -0.2427, 2.265e-08), (0.1729, -0.238, -0.05853), (0.1629, -0.2242, -0.1148), (0.1466, -0.2018, -0.1667), (0.1247, -0.1716, -0.2121), (0.09797, -0.1348, -0.2494), (0.06748, -0.09288, -0.2772), (0.0344, -0.04735, -0.2942), (0.03136, -0.04942, 0.2942), (0.06152, -0.09693, 0.2772), (0.08931, -0.1407, 0.2494), (0.1137, -0.1791, 0.2121), (0.1337, -0.2106, 0.1667), (0.1485, -0.234, 0.1148), (0.1577, -0.2484, 0.05853), (0.1607, -0.2533, 2.265e-08), (0.1577, -0.2484, -0.05853), (0.1485, -0.234, -0.1148), (0.1337, -0.2106, -0.1667), (0.1137, -0.1791, -0.2121), (0.08931, -0.1407, -0.2494), (0.06152, -0.09693, -0.2772), (0.03136, -0.04942, -0.2942), (0.0282, -0.05129, 0.2942), (0.05531, -0.1006, 0.2772), (0.08029, -0.1461, 0.2494), (0.1022, -0.1859, 0.2121), (0.1202, -0.2186, 0.1667), (0.1335, -0.2429, 0.1148), (0.1417, -0.2578, 0.05853), (0.1445, -0.2629, 2.265e-08), (0.1417, -0.2578, -0.05853), (0.1335, -0.2429, -0.1148), (0.1202, -0.2186, -0.1667), (0.1022, -0.1859, -0.2121), (0.08029, -0.1461, -0.2494), (0.05531, -0.1006, -0.2772), (0.0282, -0.05129, -0.2942), (0.02492, -0.05296, 0.2942), (0.04888, -0.1039, 0.2772), (0.07097, -0.1508, 0.2494), (0.09032, -0.1919, 0.2121), (0.1062, -0.2257, 0.1667), (0.118, -0.2508, 0.1148), (0.1253, -0.2662, 0.05853), (0.1277, -0.2714, 2.265e-08), (0.1253, -0.2662, -0.05853), (0.118, -0.2508, -0.1148), (0.1062, -0.2257, -0.1667), (0.09032, -0.1919, -0.2121), (0.07097, -0.1508, -0.2494), (0.04888, -0.1039, -0.2772), (0.02492, -0.05296, -0.2942), (0.02155, -0.05442, 0.2942), (0.04226, -0.1067, 0.2772), (0.06136, -0.155, 0.2494), (0.07809, -0.1972, 0.2121), (0.09183, -0.2319, 0.1667), (0.102, -0.2577, 0.1148), (0.1083, -0.2736, 0.05853), (0.1104, -0.2789, 2.265e-08), (0.1083, -0.2736, -0.05853), (0.102, -0.2577, -0.1148), (0.09183, -0.2319, -0.1667), (0.07809, -0.1972, -0.2121), (0.06136, -0.155, -0.2494), (0.04226, -0.1067, -0.2772), (0.02155, -0.05442, -0.2942), (0.01809, -0.05566, 0.2942), (0.03548, -0.1092, 0.2772), (0.0515, -0.1585, 0.2494), (0.06555, -0.2017, 0.2121), (0.07708, -0.2372, 0.1667), (0.08565, -0.2636, 0.1148), (0.09092, -0.2798, 0.05853), (0.09271, -0.2853, 2.265e-08), (0.09092, -0.2798, -0.05853), (0.08565, -0.2636, -0.1148), (0.07708, -0.2372, -0.1667), (0.06555, -0.2017, -0.2121), (0.0515, -0.1585, -0.2494), (0.03548, -0.1092, -0.2772), (0.01809, -0.05566, -0.2942), (0.01456, -0.05669, 0.2942), (0.02855, -0.1112, 0.2772), (0.04145, -0.1614, 0.2494), (0.05276, -0.2055, 0.2121), (0.06203, -0.2416, 0.1667), (0.06893, -0.2685, 0.1148), (0.07317, -0.285, 0.05853), (0.07461, -0.2906, 2.265e-08), (0.07317, -0.285, -0.05853), (0.06893, -0.2685, -0.1148), (0.06203, -0.2416, -0.1667), (0.05276, -0.2055, -0.2121), (0.04145, -0.1614, -0.2494), (0.02855, -0.1112, -0.2772), (0.01456, -0.05669, -0.2942), (0.01097, -0.05749, 0.2942), (0.02151, -0.1128, 0.2772), (0.03123, -0.1637, 0.2494), (0.03975, -0.2084, 0.2121), (0.04674, -0.245, 0.1667), (0.05194, -0.2723, 0.1148), (0.05513, -0.289, 0.05853), (0.05621, -0.2947, 2.265e-08), (0.05513, -0.289, -0.05853), (0.05194, -0.2723, -0.1148), (0.04674, -0.245, -0.1667), (0.03975, -0.2084, -0.2121), (0.03123, -0.1637, -0.2494), (0.02151, -0.1128, -0.2772), (0.01097, -0.05749, -0.2942), (0.007335, -0.05807, 0.2942), (0.01439, -0.1139, 0.2772), (0.02089, -0.1654, 0.2494), (0.02659, -0.2105, 0.2121), (0.03126, -0.2475, 0.1667), (0.03474, -0.275, 0.1148), (0.03688, -0.2919, 0.05853), (0.0376, -0.2976, 2.265e-08), (0.03688, -0.2919, -0.05853), (0.03474, -0.275, -0.1148), (0.03126, -0.2475, -0.1667), (0.02659, -0.2105, -0.2121), (0.02089, -0.1654, -0.2494), (0.01439, -0.1139, -0.2772), (0.007335, -0.05807, -0.2942), (0.003675, -0.05841, 0.2942), (0.007209, -0.1146, 0.2772), (0.01047, -0.1663, 0.2494), (0.01332, -0.2117, 0.2121), (0.01566, -0.2489, 0.1667), (0.0174, -0.2766, 0.1148), (0.01848, -0.2937, 0.05853), (0.01884, -0.2994, 2.265e-08), (0.01848, -0.2937, -0.05853), (0.0174, -0.2766, -0.1148), (0.01566, -0.2489, -0.1667), (0.01332, -0.2117, -0.2121), (0.01047, -0.1663, -0.2494), (0.007209, -0.1146, -0.2772), (0.003675, -0.05841, -0.2942), (-2.942e-09, -0.05853, 0.2942), (6.604e-09, -0.1148, 0.2772), (1.452e-08, -0.1667, 0.2494), (-1.342e-08, -0.2121, 0.2121), (1.545e-08, -0.2494, 0.1667), (-3.484e-08, -0.2772, 0.1148), (9.554e-08, -0.2942, 0.05853), (4.898e-08, -0.3, 2.265e-08), (5.084e-08, -0.2942, -0.05853), (-3.484e-08, -0.2772, -0.1148), (1.545e-08, -0.2494, -0.1667), (-1.342e-08, -0.2121, -0.2121), (5.207e-09, -0.1667, -0.2494), (-2.71e-09, -0.1148, -0.2772), (6.836e-09, -0.05853, -0.2942), (-0.003675, -0.05841, 0.2942), (-0.007209, -0.1146, 0.2772), (-0.01047, -0.1663, 0.2494), (-0.01332, -0.2117, 0.2121), (-0.01566, -0.2489, 0.1667), (-0.0174, -0.2766, 0.1148), (-0.01848, -0.2937, 0.05853), (-0.01884, -0.2994, 2.265e-08), (-0.01848, -0.2937, -0.05853), (-0.0174, -0.2766, -0.1148), (-0.01566, -0.2489, -0.1667), (-0.01332, -0.2117, -0.2121), (-0.01047, -0.1663, -0.2494), (-0.007209, -0.1146, -0.2772), (-0.003675, -0.05841, -0.2942), (-0.007335, -0.05807, 0.2942), (-0.01439, -0.1139, 0.2772), (-0.02089, -0.1654, 0.2494), (-0.02659, -0.2105, 0.2121), (-0.03126, -0.2475, 0.1667), (-0.03474, -0.275, 0.1148), (-0.03688, -0.2919, 0.05853), (-0.0376, -0.2976, 2.265e-08), (-0.03688, -0.2919, -0.05853), (-0.03474, -0.275, -0.1148), (-0.03126, -0.2475, -0.1667), (-0.02659, -0.2105, -0.2121), (-0.02089, -0.1654, -0.2494), (-0.01439, -0.1139, -0.2772), (-0.007335, -0.05807, -0.2942), (-0.01097, -0.05749, 0.2942), (-0.02151, -0.1128, 0.2772), (-0.03123, -0.1637, 0.2494), (-0.03975, -0.2084, 0.2121), (-0.04674, -0.245, 0.1667), (-0.05194, -0.2723, 0.1148), (-0.05513, -0.289, 0.05853), (-0.05621, -0.2947, 2.265e-08), (-0.05513, -0.289, -0.05853), (-0.05194, -0.2723, -0.1148), (-0.04674, -0.245, -0.1667), (-0.03975, -0.2084, -0.2121), (-0.03123, -0.1637, -0.2494), (-0.02151, -0.1128, -0.2772), (-0.01097, -0.05749, -0.2942), (-0.01456, -0.05669, 0.2942), (-0.02855, -0.1112, 0.2772), (-0.04145, -0.1614, 0.2494), (-0.05276, -0.2055, 0.2121), (-0.06203, -0.2416, 0.1667), (-0.06893, -0.2685, 0.1148), (-0.07317, -0.285, 0.05853), (-0.07461, -0.2906, 2.265e-08), (-0.07317, -0.285, -0.05853), (-0.06893, -0.2685, -0.1148), (-0.06203, -0.2416, -0.1667), (-0.05276, -0.2055, -0.2121), (-0.04145, -0.1614, -0.2494), (-0.02855, -0.1112, -0.2772), (-0.01456, -0.05669, -0.2942), (-0.01809, -0.05566, 0.2942), (-0.03548, -0.1092, 0.2772), (-0.0515, -0.1585, 0.2494), (-0.06555, -0.2017, 0.2121), (-0.07708, -0.2372, 0.1667), (-0.08565, -0.2636, 0.1148), (-0.09092, -0.2798, 0.05853), (-0.09271, -0.2853, 2.265e-08), (-0.09092, -0.2798, -0.05853), (-0.08565, -0.2636, -0.1148), (-0.07708, -0.2372, -0.1667), (-0.06555, -0.2017, -0.2121), (-0.0515, -0.1585, -0.2494), (-0.03548, -0.1092, -0.2772), (-0.01809, -0.05566, -0.2942), (-3.599e-08, -1.886e-07, 0.3), (-0.02155, -0.05442, 0.2942), (-0.04226, -0.1067, 0.2772), (-0.06136, -0.155, 0.2494), (-0.07809, -0.1972, 0.2121), (-0.09183, -0.2319, 0.1667), (-0.102, -0.2577, 0.1148), (-0.1083, -0.2736, 0.05853), (-0.1104, -0.2789, 2.265e-08), (-0.1083, -0.2736, -0.05853), (-0.102, -0.2577, -0.1148), (-0.09183, -0.2319, -0.1667), (-0.07809, -0.1972, -0.2121), (-0.06136, -0.155, -0.2494), (-0.04226, -0.1067, -0.2772), (-0.02155, -0.05442, -0.2942), (-0.02492, -0.05296, 0.2942), (-0.04888, -0.1039, 0.2772), (-0.07097, -0.1508, 0.2494), (-0.09032, -0.1919, 0.2121), (-0.1062, -0.2257, 0.1667), (-0.118, -0.2508, 0.1148), (-0.1253, -0.2662, 0.05853), (-0.1277, -0.2714, 2.265e-08), (-0.1253, -0.2662, -0.05853), (-0.118, -0.2508, -0.1148), (-0.1062, -0.2257, -0.1667), (-0.09032, -0.1919, -0.2121), (-0.07097, -0.1508, -0.2494), (-0.04888, -0.1039, -0.2772), (-0.02492, -0.05296, -0.2942), (-0.0282, -0.05129, 0.2942), (-0.05531, -0.1006, 0.2772), (-0.08029, -0.1461, 0.2494), (-0.1022, -0.1859, 0.2121), (-0.1202, -0.2186, 0.1667), (-0.1335, -0.2429, 0.1148), (-0.1417, -0.2578, 0.05853), (-0.1445, -0.2629, 2.265e-08), (-0.1417, -0.2578, -0.05853), (-0.1335, -0.2429, -0.1148), (-0.1202, -0.2186, -0.1667), (-0.1022, -0.1859, -0.2121), (-0.08029, -0.1461, -0.2494), (-0.05531, -0.1006, -0.2772), (-0.0282, -0.05129, -0.2942), (-0.03136, -0.04942, 0.2942), (-0.06152, -0.09693, 0.2772), (-0.08931, -0.1407, 0.2494), (-0.1137, -0.1791, 0.2121), (-0.1337, -0.2106, 0.1667), (-0.1485, -0.234, 0.1148), (-0.1577, -0.2484, 0.05853), (-0.1607, -0.2533, 2.265e-08), (-0.1577, -0.2484, -0.05853), (-0.1485, -0.234, -0.1148), (-0.1337, -0.2106, -0.1667), (-0.1137, -0.1791, -0.2121), (-0.08931, -0.1407, -0.2494), (-0.06152, -0.09693, -0.2772), (-0.03136, -0.04942, -0.2942), (-0.0344, -0.04735, 0.2942), (-0.06748, -0.09288, 0.2772), (-0.09797, -0.1348, 0.2494), (-0.1247, -0.1716, 0.2121), (-0.1466, -0.2018, 0.1667), (-0.1629, -0.2242, 0.1148), (-0.1729, -0.238, 0.05853), (-0.1763, -0.2427, 2.265e-08), (-0.1729, -0.238, -0.05853), (-0.1629, -0.2242, -0.1148), (-0.1466, -0.2018, -0.1667), (-0.1247, -0.1716, -0.2121), (-0.09797, -0.1348, -0.2494), (-0.06748, -0.09288, -0.2772), (-0.0344, -0.04735, -0.2942), (-0.03731, -0.0451, 0.2942), (-0.07318, -0.08846, 0.2772), (-0.1062, -0.1284, 0.2494), (-0.1352, -0.1635, 0.2121), (-0.159, -0.1922, 0.1667), (-0.1767, -0.2136, 0.1148), (-0.1876, -0.2267, 0.05853), (-0.1912, -0.2312, 2.265e-08), (-0.1876, -0.2267, -0.05853), (-0.1767, -0.2136, -0.1148), (-0.159, -0.1922, -0.1667), (-0.1352, -0.1635, -0.2121), (-0.1062, -0.1284, -0.2494), (-0.07318, -0.08846, -0.2772), (-0.03731, -0.0451, -0.2942), (-0.04006, -0.04266, 0.2942), (-0.07859, -0.08369, 0.2772), (-0.1141, -0.1215, 0.2494), (-0.1452, -0.1546, 0.2121), (-0.1708, -0.1818, 0.1667), (-0.1897, -0.202, 0.1148), (-0.2014, -0.2145, 0.05853), (-0.2054, -0.2187, 2.265e-08), (-0.2014, -0.2145, -0.05853), (-0.1897, -0.202, -0.1148), (-0.1708, -0.1818, -0.1667), (-0.1452, -0.1546, -0.2121), (-0.1141, -0.1215, -0.2494), (-0.07859, -0.08369, -0.2772), (-0.04006, -0.04266, -0.2942), (-0.04266, -0.04006, 0.2942), (-0.08369, -0.07859, 0.2772), (-0.1215, -0.1141, 0.2494), (-0.1546, -0.1452, 0.2121), (-0.1818, -0.1708, 0.1667), (-0.202, -0.1897, 0.1148), (-0.2145, -0.2014, 0.05853), (-0.2187, -0.2054, 2.265e-08), (-0.2145, -0.2014, -0.05853), (-0.202, -0.1897, -0.1148), (-0.1818, -0.1708, -0.1667), (-0.1546, -0.1452, -0.2121), (-0.1215, -0.1141, -0.2494), (-0.08369, -0.07859, -0.2772), (-0.04266, -0.04006, -0.2942), (-0.0451, -0.03731, 0.2942), (-0.08846, -0.07318, 0.2772), (-0.1284, -0.1062, 0.2494), (-0.1635, -0.1352, 0.2121), (-0.1922, -0.159, 0.1667), (-0.2136, -0.1767, 0.1148), (-0.2267, -0.1876, 0.05853), (-0.2312, -0.1912, 2.265e-08), (-0.2267, -0.1876, -0.05853), (-0.2136, -0.1767, -0.1148), (-0.1922, -0.159, -0.1667), (-0.1635, -0.1352, -0.2121), (-0.1284, -0.1062, -0.2494), (-0.08846, -0.07318, -0.2772), (-0.0451, -0.03731, -0.2942), (-0.04735, -0.0344, 0.2942), (-0.09288, -0.06748, 0.2772), (-0.1348, -0.09797, 0.2494), (-0.1716, -0.1247, 0.2121), (-0.2018, -0.1466, 0.1667), (-0.2242, -0.1629, 0.1148), (-0.238, -0.1729, 0.05853), (-0.2427, -0.1763, 2.265e-08), (-0.238, -0.1729, -0.05853), (-0.2242, -0.1629, -0.1148), (-0.2018, -0.1466, -0.1667), (-0.1716, -0.1247, -0.2121), (-0.1348, -0.09797, -0.2494), (-0.09288, -0.06748, -0.2772), (-0.04735, -0.0344, -0.2942), (-0.04942, -0.03136, 0.2942), (-0.09693, -0.06152, 0.2772), (-0.1407, -0.08931, 0.2494), (-0.1791, -0.1137, 0.2121), (-0.2106, -0.1337, 0.1667), (-0.234, -0.1485, 0.1148), (-0.2484, -0.1577, 0.05853), (-0.2533, -0.1607, 2.265e-08), (-0.2484, -0.1577, -0.05853), (-0.234, -0.1485, -0.1148), (-0.2106, -0.1337, -0.1667), (-0.1791, -0.1137, -0.2121), (-0.1407, -0.08931, -0.2494), (-0.09693, -0.06152, -0.2772), (-0.04942, -0.03136, -0.2942), (-0.05129, -0.0282, 0.2942), (-0.1006, -0.05531, 0.2772), (-0.1461, -0.08029, 0.2494), (-0.1859, -0.1022, 0.2121), (-0.2186, -0.1202, 0.1667), (-0.2429, -0.1335, 0.1148), (-0.2578, -0.1417, 0.05853), (-0.2629, -0.1445, 2.265e-08), (-0.2578, -0.1417, -0.05853), (-0.2429, -0.1335, -0.1148), (-0.2186, -0.1202, -0.1667), (-0.1859, -0.1022, -0.2121), (-0.1461, -0.08029, -0.2494), (-0.1006, -0.05531, -0.2772), (-0.05129, -0.0282, -0.2942), (-0.05296, -0.02492, 0.2942), (-0.1039, -0.04888, 0.2772), (-0.1508, -0.07097, 0.2494), (-0.1919, -0.09032, 0.2121), (-0.2257, -0.1062, 0.1667), (-0.2508, -0.118, 0.1148), (-0.2662, -0.1253, 0.05853), (-0.2714, -0.1277, 2.265e-08), (-0.2662, -0.1253, -0.05853), (-0.2508, -0.118, -0.1148), (-0.2257, -0.1062, -0.1667), (-0.1919, -0.09032, -0.2121), (-0.1508, -0.07097, -0.2494), (-0.1039, -0.04888, -0.2772), (-0.05296, -0.02492, -0.2942), (-0.05442, -0.02155, 0.2942), (-0.1067, -0.04226, 0.2772), (-0.155, -0.06136, 0.2494), (-0.1972, -0.07809, 0.2121), (-0.2319, -0.09183, 0.1667), (-0.2577, -0.102, 0.1148), (-0.2736, -0.1083, 0.05853), (-0.2789, -0.1104, 2.265e-08), (-0.2736, -0.1083, -0.05853), (-0.2577, -0.102, -0.1148), (-0.2319, -0.09183, -0.1667), (-0.1972, -0.07809, -0.2121), (-0.155, -0.06136, -0.2494), (-0.1067, -0.04226, -0.2772), (-0.05442, -0.02155, -0.2942), (-0.05566, -0.01809, 0.2942), (-0.1092, -0.03548, 0.2772), (-0.1585, -0.0515, 0.2494), (-0.2017, -0.06555, 0.2121), (-0.2372, -0.07708, 0.1667), (-0.2636, -0.08565, 0.1148), (-0.2798, -0.09092, 0.05853), (-0.2853, -0.09271, 2.265e-08), (-0.2798, -0.09092, -0.05853), (-0.2636, -0.08565, -0.1148), (-0.2372, -0.07708, -0.1667), (-0.2017, -0.06555, -0.2121), (-0.1585, -0.0515, -0.2494), (-0.1092, -0.03548, -0.2772), (-0.05566, -0.01809, -0.2942), (-0.05669, -0.01456, 0.2942), (-0.1112, -0.02855, 0.2772), (-0.1614, -0.04145, 0.2494), (-0.2055, -0.05276, 0.2121), (-0.2416, -0.06203, 0.1667), (-0.2685, -0.06893, 0.1148), (-0.285, -0.07317, 0.05853), (-0.2906, -0.07461, 2.265e-08), (-0.285, -0.07317, -0.05853), (-0.2685, -0.06893, -0.1148), (-0.2416, -0.06203, -0.1667), (-0.2055, -0.05276, -0.2121), (-0.1614, -0.04145, -0.2494), (-0.1112, -0.02855, -0.2772), (-0.05669, -0.01456, -0.2942), (-0.05749, -0.01097, 0.2942), (-0.1128, -0.02151, 0.2772), (-0.1637, -0.03123, 0.2494), (-0.2084, -0.03975, 0.2121), (-0.245, -0.04674, 0.1667), (-0.2723, -0.05194, 0.1148), (-0.289, -0.05513, 0.05853), (-0.2947, -0.05621, 2.265e-08), (-0.289, -0.05513, -0.05853), (-0.2723, -0.05194, -0.1148), (-0.245, -0.04674, -0.1667), (-0.2084, -0.03975, -0.2121), (-0.1637, -0.03123, -0.2494), (-0.1128, -0.02151, -0.2772), (-0.05749, -0.01097, -0.2942), (-0.05807, -0.007336, 0.2942), (-0.1139, -0.01439, 0.2772), (-0.1654, -0.02089, 0.2494), (-0.2105, -0.02659, 0.2121), (-0.2475, -0.03126, 0.1667), (-0.275, -0.03474, 0.1148), (-0.2919, -0.03688, 0.05853), (-0.2976, -0.0376, 2.265e-08), (-0.2919, -0.03688, -0.05853), (-0.275, -0.03474, -0.1148), (-0.2475, -0.03126, -0.1667), (-0.2105, -0.02659, -0.2121), (-0.1654, -0.02089, -0.2494), (-0.1139, -0.01439, -0.2772), (-0.05807, -0.007336, -0.2942), (-0.05841, -0.003675, 0.2942), (-0.1146, -0.007209, 0.2772), (-0.1663, -0.01047, 0.2494), (-0.2117, -0.01332, 0.2121), (-0.2489, -0.01566, 0.1667), (-0.2766, -0.0174, 0.1148), (-0.2937, -0.01848, 0.05853), (-0.2994, -0.01884, 2.265e-08), (-0.2937, -0.01848, -0.05853), (-0.2766, -0.0174, -0.1148), (-0.2489, -0.01566, -0.1667), (-0.2117, -0.01332, -0.2121), (-0.1663, -0.01047, -0.2494), (-0.1146, -0.007209, -0.2772), (-0.05841, -0.003675, -0.2942), (-0.05853, -9.891e-08, 0.2942), (-0.1148, -1.255e-07, 0.2772), (-0.1667, -6.725e-08, 0.2494), (-0.2121, -3.745e-08, 0.2121), (-0.2494, -7.097e-08, 0.1667), (-0.2772, 1.67e-09, 0.1148), (-0.2942, -1.157e-07, 0.05853), (-0.3, -9.519e-08, 2.265e-08), (-0.2942, -6.911e-08, -0.05853), (-0.2772, 1.67e-09, -0.1148), (-0.2494, -7.097e-08, -0.1667), (-0.2121, -3.745e-08, -0.2121), (-0.1667, -5.235e-08, -0.2494), (-0.1148, -9.845e-08, -0.2772), (-0.05853, -1.11e-07, -0.2942), (-0.05841, 0.003675, 0.2942), (-0.1146, 0.007209, 0.2772), (-0.1663, 0.01047, 0.2494), (-0.2117, 0.01332, 0.2121), (-0.2489, 0.01566, 0.1667), (-0.2766, 0.0174, 0.1148), (-0.2937, 0.01848, 0.05853), (-0.2994, 0.01884, 2.265e-08), (-0.2937, 0.01848, -0.05853), (-0.2766, 0.0174, -0.1148), (-0.2489, 0.01566, -0.1667), (-0.2117, 0.01332, -0.2121), (-0.1663, 0.01047, -0.2494), (-0.1146, 0.007209, -0.2772), (-0.05841, 0.003675, -0.2942), (-0.05807, 0.007335, 0.2942), (-0.1139, 0.01439, 0.2772), (-0.1654, 0.02089, 0.2494), (-0.2105, 0.02659, 0.2121), (-0.2475, 0.03126, 0.1667), (-0.275, 0.03474, 0.1148), (-0.2919, 0.03688, 0.05853), (-0.2976, 0.0376, 2.265e-08), (-0.2919, 0.03688, -0.05853), (-0.275, 0.03474, -0.1148), (-0.2475, 0.03126, -0.1667), (-0.2105, 0.02659, -0.2121), (-0.1654, 0.02089, -0.2494), (-0.1139, 0.01439, -0.2772), (-0.05807, 0.007335, -0.2942), (-0.05749, 0.01097, 0.2942), (-0.1128, 0.02151, 0.2772), (-0.1637, 0.03123, 0.2494), (-0.2084, 0.03975, 0.2121), (-0.245, 0.04674, 0.1667), (-0.2723, 0.05194, 0.1148), (-0.289, 0.05513, 0.05853), (-0.2947, 0.05621, 2.265e-08), (-0.289, 0.05513, -0.05853), (-0.2723, 0.05194, -0.1148), (-0.245, 0.04674, -0.1667), (-0.2084, 0.03975, -0.2121), (-0.1637, 0.03123, -0.2494), (-0.1128, 0.02151, -0.2772), (-0.05749, 0.01097, -0.2942), (-0.05669, 0.01456, 0.2942), (-0.1112, 0.02855, 0.2772), (-0.1614, 0.04145, 0.2494), (-0.2055, 0.05276, 0.2121), (-0.2416, 0.06203, 0.1667), (-0.2685, 0.06893, 0.1148), (-0.285, 0.07317, 0.05853), (-0.2906, 0.07461, 2.265e-08), (-0.285, 0.07317, -0.05853), (-0.2685, 0.06893, -0.1148), (-0.2416, 0.06203, -0.1667), (-0.2055, 0.05276, -0.2121), (-0.1614, 0.04145, -0.2494), (-0.1112, 0.02855, -0.2772), (-0.05669, 0.01455, -0.2942), (-0.05566, 0.01809, 0.2942), (-0.1092, 0.03548, 0.2772), (-0.1585, 0.0515, 0.2494), (-0.2017, 0.06555, 0.2121), (-0.2372, 0.07708, 0.1667), (-0.2636, 0.08565, 0.1148), (-0.2798, 0.09092, 0.05853), (-0.2853, 0.09271, 2.265e-08), (-0.2798, 0.09092, -0.05853), (-0.2636, 0.08565, -0.1148), (-0.2372, 0.07708, -0.1667), (-0.2017, 0.06555, -0.2121), (-0.1585, 0.0515, -0.2494), (-0.1092, 0.03548, -0.2772), (-0.05566, 0.01809, -0.2942), (-0.05442, 0.02155, 0.2942), (-0.1067, 0.04226, 0.2772), (-0.155, 0.06136, 0.2494), (-0.1972, 0.07809, 0.2121), (-0.2319, 0.09183, 0.1667), (-0.2577, 0.102, 0.1148), (-0.2736, 0.1083, 0.05853), (-0.2789, 0.1104, 2.265e-08), (-0.2736, 0.1083, -0.05853), (-0.2577, 0.102, -0.1148), (-0.2319, 0.09183, -0.1667), (-0.1972, 0.07809, -0.2121), (-0.155, 0.06136, -0.2494), (-0.1067, 0.04226, -0.2772), (-0.05442, 0.02155, -0.2942), (-0.05296, 0.02492, 0.2942), (-0.1039, 0.04888, 0.2772), (-0.1508, 0.07097, 0.2494), (-0.1919, 0.09032, 0.2121), (-0.2257, 0.1062, 0.1667), (-0.2508, 0.118, 0.1148), (-0.2662, 0.1253, 0.05853), (-0.2714, 0.1277, 2.265e-08), (-0.2662, 0.1253, -0.05853), (-0.2508, 0.118, -0.1148), (-0.2257, 0.1062, -0.1667), (-0.1919, 0.09032, -0.2121), (-0.1508, 0.07097, -0.2494), (-0.1039, 0.04888, -0.2772), (-0.05296, 0.02492, -0.2942), (-0.05129, 0.0282, 0.2942), (-0.1006, 0.05531, 0.2772), (-0.1461, 0.08029, 0.2494), (-0.1859, 0.1022, 0.2121), (-0.2186, 0.1202, 0.1667), (-0.2429, 0.1335, 0.1148), (-0.2578, 0.1417, 0.05853), (-0.2629, 0.1445, 2.265e-08), (-0.2578, 0.1417, -0.05853), (-0.2429, 0.1335, -0.1148), (-0.2186, 0.1202, -0.1667), (-0.1859, 0.1022, -0.2121), (-0.1461, 0.08029, -0.2494), (-0.1006, 0.05531, -0.2772), (-0.05129, 0.0282, -0.2942), (-0.04942, 0.03136, 0.2942), (-0.09693, 0.06152, 0.2772), (-0.1407, 0.08931, 0.2494), (-0.1791, 0.1137, 0.2121), (-0.2106, 0.1337, 0.1667), (-0.234, 0.1485, 0.1148), (-0.2484, 0.1577, 0.05853), (-0.2533, 0.1607, 2.265e-08), (-0.2484, 0.1577, -0.05853), (-0.234, 0.1485, -0.1148), (-0.2106, 0.1337, -0.1667), (-0.1791, 0.1137, -0.2121), (-0.1407, 0.08931, -0.2494), (-0.09693, 0.06152, -0.2772), (-0.04942, 0.03136, -0.2942), (-0.04735, 0.0344, 0.2942), (-0.09288, 0.06748, 0.2772), (-0.1348, 0.09797, 0.2494), (-0.1716, 0.1247, 0.2121), (-0.2018, 0.1466, 0.1667), (-0.2242, 0.1629, 0.1148), (-0.238, 0.1729, 0.05853), (-0.2427, 0.1763, 2.265e-08), (-0.238, 0.1729, -0.05853), (-0.2242, 0.1629, -0.1148), (-0.2018, 0.1466, -0.1667), (-0.1716, 0.1247, -0.2121), (-0.1348, 0.09797, -0.2494), (-0.09288, 0.06748, -0.2772), (-0.04735, 0.0344, -0.2942), (-0.0451, 0.03731, 0.2942), (-0.08846, 0.07318, 0.2772), (-0.1284, 0.1062, 0.2494), (-0.1635, 0.1352, 0.2121), (-0.1922, 0.159, 0.1667), (-0.2136, 0.1767, 0.1148), (-0.2267, 0.1876, 0.05853), (-0.2312, 0.1912, 2.265e-08), (-0.2267, 0.1876, -0.05853), (-0.2136, 0.1767, -0.1148), (-0.1922, 0.159, -0.1667), (-0.1635, 0.1352, -0.2121), (-0.1284, 0.1062, -0.2494), (-0.08846, 0.07318, -0.2772), (-0.0451, 0.03731, -0.2942), (-0.04266, 0.04006, 0.2942), (-0.08369, 0.07859, 0.2772), (-0.1215, 0.1141, 0.2494), (-0.1546, 0.1452, 0.2121), (-0.1818, 0.1708, 0.1667), (-0.202, 0.1897, 0.1148), (-0.2145, 0.2014, 0.05853), (-0.2187, 0.2054, 2.265e-08), (-0.2145, 0.2014, -0.05853), (-0.202, 0.1897, -0.1148), (-0.1818, 0.1708, -0.1667), (-0.1546, 0.1452, -0.2121), (-0.1215, 0.1141, -0.2494), (-0.08369, 0.07859, -0.2772), (-0.04266, 0.04006, -0.2942), (-0.04006, 0.04266, 0.2942), (-0.07859, 0.08369, 0.2772), (-0.1141, 0.1215, 0.2494), (-0.1452, 0.1546, 0.2121), (-0.1708, 0.1818, 0.1667), (-0.1897, 0.202, 0.1148), (-0.2014, 0.2145, 0.05853), (-0.2054, 0.2187, 2.265e-08), (-0.2014, 0.2145, -0.05853), (-0.1897, 0.202, -0.1148), (-0.1708, 0.1818, -0.1667), (-0.1452, 0.1546, -0.2121), (-0.1141, 0.1215, -0.2494), (-0.07859, 0.08369, -0.2772), (-0.04006, 0.04266, -0.2942), (-0.03731, 0.0451, 0.2942), (-0.07318, 0.08846, 0.2772), (-0.1062, 0.1284, 0.2494), (-0.1352, 0.1635, 0.2121), (-0.159, 0.1922, 0.1667), (-0.1767, 0.2136, 0.1148), (-0.1876, 0.2267, 0.05853), (-0.1912, 0.2312, 2.265e-08), (-0.1876, 0.2267, -0.05853), (-0.1767, 0.2136, -0.1148), (-0.159, 0.1922, -0.1667), (-0.1352, 0.1635, -0.2121), (-0.1062, 0.1284, -0.2494), (-0.07318, 0.08846, -0.2772), (-0.03731, 0.0451, -0.2942), (-0.0344, 0.04735, 0.2942), (-0.06748, 0.09288, 0.2772), (-0.09797, 0.1348, 0.2494), (-0.1247, 0.1716, 0.2121), (-0.1466, 0.2018, 0.1667), (-0.1629, 0.2242, 0.1148), (-0.1729, 0.238, 0.05853), (-0.1763, 0.2427, 2.265e-08), (-0.1729, 0.238, -0.05853), (-0.1629, 0.2242, -0.1148), (-0.1466, 0.2018, -0.1667), (-0.1247, 0.1716, -0.2121), (-0.09797, 0.1348, -0.2494), (-0.06748, 0.09288, -0.2772), (-0.0344, 0.04735, -0.2942), (-0.03136, 0.04942, 0.2942), (-0.06152, 0.09693, 0.2772), (-0.08931, 0.1407, 0.2494), (-0.1137, 0.1791, 0.2121), (-0.1337, 0.2106, 0.1667), (-0.1485, 0.234, 0.1148), (-0.1577, 0.2484, 0.05853), (-0.1607, 0.2533, 2.265e-08), (-0.1577, 0.2484, -0.05853), (-0.1485, 0.234, -0.1148), (-0.1337, 0.2106, -0.1667), (-0.1137, 0.1791, -0.2121), (-0.08931, 0.1407, -0.2494), (-0.06152, 0.09693, -0.2772), (-0.03136, 0.04942, -0.2942), (-0.0282, 0.05129, 0.2942), (-0.05531, 0.1006, 0.2772), (-0.08029, 0.1461, 0.2494), (-0.1022, 0.1859, 0.2121), (-0.1202, 0.2186, 0.1667), (-0.1335, 0.2429, 0.1148), (-0.1417, 0.2578, 0.05853), (-0.1445, 0.2629, 2.265e-08), (-0.1417, 0.2578, -0.05853), (-0.1335, 0.2429, -0.1148), (-0.1202, 0.2186, -0.1667), (-0.1022, 0.1859, -0.2121), (-0.08029, 0.1461, -0.2494), (-0.05531, 0.1006, -0.2772), (-0.0282, 0.05129, -0.2942), (-0.02492, 0.05296, 0.2942), (-0.04888, 0.1039, 0.2772), (-0.07097, 0.1508, 0.2494), (-0.09032, 0.1919, 0.2121), (-0.1062, 0.2257, 0.1667), (-0.118, 0.2508, 0.1148), (-0.1253, 0.2662, 0.05853), (-0.1277, 0.2714, 2.265e-08), (-0.1253, 0.2662, -0.05853), (-0.118, 0.2508, -0.1148), (-0.1062, 0.2257, -0.1667), (-0.09032, 0.1919, -0.2121), (-0.07097, 0.1508, -0.2494), (-0.04888, 0.1039, -0.2772), (-0.02492, 0.05296, -0.2942), (-0.02155, 0.05442, 0.2942), (-0.04226, 0.1067, 0.2772), (-0.06136, 0.155, 0.2494), (-0.07809, 0.1972, 0.2121), (-0.09183, 0.2319, 0.1667), (-0.102, 0.2577, 0.1148), (-0.1083, 0.2736, 0.05853), (-0.1104, 0.2789, 2.265e-08), (-0.1083, 0.2736, -0.05853), (-0.102, 0.2577, -0.1148), (-0.09183, 0.2319, -0.1667), (-0.07809, 0.1972, -0.2121), (-0.06136, 0.155, -0.2494), (-0.04226, 0.1067, -0.2772), (-0.02155, 0.05442, -0.2942), (-0.01809, 0.05566, 0.2942), (-0.03548, 0.1092, 0.2772), (-0.0515, 0.1585, 0.2494), (-0.06555, 0.2017, 0.2121), (-0.07708, 0.2372, 0.1667), (-0.08565, 0.2636, 0.1148), (-0.09092, 0.2798, 0.05853), (-0.09271, 0.2853, 2.265e-08), (-0.09092, 0.2798, -0.05853), (-0.08565, 0.2636, -0.1148), (-0.07708, 0.2372, -0.1667), (-0.06555, 0.2017, -0.2121), (-0.0515, 0.1585, -0.2494), (-0.03548, 0.1092, -0.2772), (-0.01809, 0.05566, -0.2942), (-0.01456, 0.05669, 0.2942), (-0.02855, 0.1112, 0.2772), (-0.04145, 0.1614, 0.2494), (-0.05276, 0.2055, 0.2121), (-0.06203, 0.2416, 0.1667), (-0.06893, 0.2685, 0.1148), (-0.07317, 0.285, 0.05853), (-0.07461, 0.2906, 2.265e-08), (-0.07317, 0.285, -0.05853), (-0.06893, 0.2685, -0.1148), (-0.06203, 0.2416, -0.1667), (-0.05276, 0.2055, -0.2121), (-0.04145, 0.1614, -0.2494), (-0.02855, 0.1112, -0.2772), (-0.01456, 0.05669, -0.2942), (-0.01097, 0.05749, 0.2942), (-0.02151, 0.1128, 0.2772), (-0.03123, 0.1637, 0.2494), (-0.03975, 0.2084, 0.2121), (-0.04674, 0.245, 0.1667), (-0.05194, 0.2723, 0.1148), (-0.05513, 0.289, 0.05853), (-0.05621, 0.2947, 2.265e-08), (-0.05513, 0.289, -0.05853), (-0.05194, 0.2723, -0.1148), (-0.04674, 0.245, -0.1667), (-0.03975, 0.2084, -0.2121), (-0.03123, 0.1637, -0.2494), (-0.02151, 0.1128, -0.2772), (-0.01097, 0.05749, -0.2942), (-0.007335, 0.05807, 0.2942), (-0.01439, 0.1139, 0.2772), (-0.02089, 0.1654, 0.2494), (-0.02659, 0.2105, 0.2121), (-0.03126, 0.2475, 0.1667), (-0.03474, 0.275, 0.1148), (-0.03688, 0.2919, 0.05853), (-0.0376, 0.2976, 2.265e-08), (-0.03688, 0.2919, -0.05853), (-0.03474, 0.275, -0.1148), (-0.03126, 0.2475, -0.1667), (-0.02659, 0.2105, -0.2121), (-0.02089, 0.1654, -0.2494), (-0.01439, 0.1139, -0.2772), (-0.007335, 0.05807, -0.2942), (-0.003675, 0.05841, 0.2942), (-0.007209, 0.1146, 0.2772), (-0.01047, 0.1663, 0.2494), (-0.01332, 0.2117, 0.2121), (-0.01566, 0.2489, 0.1667), (-0.0174, 0.2766, 0.1148), (-0.01848, 0.2937, 0.05853), (-0.01884, 0.2994, 2.265e-08), (-0.01848, 0.2937, -0.05853), (-0.0174, 0.2766, -0.1148), (-0.01566, 0.2489, -0.1667), (-0.01332, 0.2117, -0.2121), (-0.01047, 0.1663, -0.2494), (-0.007209, 0.1146, -0.2772), (-0.003675, 0.05841, -0.2942)], [], [(5, 4, 20, 21), (13, 12, 28, 29), (6, 5, 21, 22), (14, 13, 29, 30), (7, 6, 22, 23), (0, 841, 16), (15, 14, 30), (8, 7, 23, 24), (1, 0, 16, 17), (9, 8, 24, 25), (2, 1, 17, 18), (10, 9, 25, 26), (3, 2, 18, 19), (11, 10, 26, 27), (4, 3, 19, 20), (12, 11, 27, 28), (20, 19, 34, 35), (28, 27, 42, 43), (21, 20, 35, 36), (29, 28, 43, 44), (22, 21, 36, 37), (30, 29, 44, 45), (23, 22, 37, 38), (16, 841, 31), (15, 30, 45), (24, 23, 38, 39), (17, 16, 31, 32), (25, 24, 39, 40), (18, 17, 32, 33), (26, 25, 40, 41), (19, 18, 33, 34), (27, 26, 41, 42), (39, 38, 53, 54), (32, 31, 46, 47), (40, 39, 54, 55), (33, 32, 47, 48), (41, 40, 55, 56), (34, 33, 48, 49), (42, 41, 56, 57), (35, 34, 49, 50), (43, 42, 57, 58), (36, 35, 50, 51), (44, 43, 58, 59), (37, 36, 51, 52), (45, 44, 59, 60), (38, 37, 52, 53), (31, 841, 46), (15, 45, 60), (58, 57, 72, 73), (51, 50, 65, 66), (59, 58, 73, 74), (52, 51, 66, 67), (60, 59, 74, 75), (53, 52, 67, 68), (46, 841, 61), (15, 60, 75), (54, 53, 68, 69), (47, 46, 61, 62), (55, 54, 69, 70), (48, 47, 62, 63), (56, 55, 70, 71), (49, 48, 63, 64), (57, 56, 71, 72), (50, 49, 64, 65), (62, 61, 76, 77), (70, 69, 84, 85), (63, 62, 77, 78), (71, 70, 85, 86), (64, 63, 78, 79), (72, 71, 86, 87), (65, 64, 79, 80), (73, 72, 87, 88), (66, 65, 80, 81), (74, 73, 88, 89), (67, 66, 81, 82), (75, 74, 89, 90), (68, 67, 82, 83), (61, 841, 76), (15, 75, 90), (69, 68, 83, 84), (81, 80, 95, 96), (89, 88, 103, 104), (82, 81, 96, 97), (90, 89, 104, 105), (83, 82, 97, 98), (76, 841, 91), (15, 90, 105), (84, 83, 98, 99), (77, 76, 91, 92), (85, 84, 99, 100), (78, 77, 92, 93), (86, 85, 100, 101), (79, 78, 93, 94), (87, 86, 101, 102), (80, 79, 94, 95), (88, 87, 102, 103), (100, 99, 114, 115), (93, 92, 107, 108), (101, 100, 115, 116), (94, 93, 108, 109), (102, 101, 116, 117), (95, 94, 109, 110), (103, 102, 117, 118), (96, 95, 110, 111), (104, 103, 118, 119), (97, 96, 111, 112), (105, 104, 119, 120), (98, 97, 112, 113), (91, 841, 106), (15, 105, 120), (99, 98, 113, 114), (92, 91, 106, 107), (119, 118, 133, 134), (112, 111, 126, 127), (120, 119, 134, 135), (113, 112, 127, 128), (106, 841, 121), (15, 120, 135), (114, 113, 128, 129), (107, 106, 121, 122), (115, 114, 129, 130), (108, 107, 122, 123), (116, 115, 130, 131), (109, 108, 123, 124), (117, 116, 131, 132), (110, 109, 124, 125), (118, 117, 132, 133), (111, 110, 125, 126), (131, 130, 145, 146), (124, 123, 138, 139), (132, 131, 146, 147), (125, 124, 139, 140), (133, 132, 147, 148), (126, 125, 140, 141), (134, 133, 148, 149), (127, 126, 141, 142), (135, 134, 149, 150), (128, 127, 142, 143), (121, 841, 136), (15, 135, 150), (129, 128, 143, 144), (122, 121, 136, 137), (130, 129, 144, 145), (123, 122, 137, 138), (150, 149, 164, 165), (143, 142, 157, 158), (136, 841, 151), (15, 150, 165), (144, 143, 158, 159), (137, 136, 151, 152), (145, 144, 159, 160), (138, 137, 152, 153), (146, 145, 160, 161), (139, 138, 153, 154), (147, 146, 161, 162), (140, 139, 154, 155), (148, 147, 162, 163), (141, 140, 155, 156), (149, 148, 163, 164), (142, 141, 156, 157), (154, 153, 168, 169), (162, 161, 176, 177), (155, 154, 169, 170), (163, 162, 177, 178), (156, 155, 170, 171), (164, 163, 178, 179), (157, 156, 171, 172), (165, 164, 179, 180), (158, 157, 172, 173), (151, 841, 166), (15, 165, 180), (159, 158, 173, 174), (152, 151, 166, 167), (160, 159, 174, 175), (153, 152, 167, 168), (161, 160, 175, 176), (173, 172, 187, 188), (166, 841, 181), (15, 180, 195), (174, 173, 188, 189), (167, 166, 181, 182), (175, 174, 189, 190), (168, 167, 182, 183), (176, 175, 190, 191), (169, 168, 183, 184), (177, 176, 191, 192), (170, 169, 184, 185), (178, 177, 192, 193), (171, 170, 185, 186), (179, 178, 193, 194), (172, 171, 186, 187), (180, 179, 194, 195), (192, 191, 206, 207), (185, 184, 199, 200), (193, 192, 207, 208), (186, 185, 200, 201), (194, 193, 208, 209), (187, 186, 201, 202), (195, 194, 209, 210), (188, 187, 202, 203), (181, 841, 196), (15, 195, 210), (189, 188, 203, 204), (182, 181, 196, 197), (190, 189, 204, 205), (183, 182, 197, 198), (191, 190, 205, 206), (184, 183, 198, 199), (196, 841, 211), (15, 210, 225), (204, 203, 218, 219), (197, 196, 211, 212), (205, 204, 219, 220), (198, 197, 212, 213), (206, 205, 220, 221), (199, 198, 213, 214), (207, 206, 221, 222), (200, 199, 214, 215), (208, 207, 222, 223), (201, 200, 215, 216), (209, 208, 223, 224), (202, 201, 216, 217), (210, 209, 224, 225), (203, 202, 217, 218), (215, 214, 229, 230), (223, 222, 237, 238), (216, 215, 230, 231), (224, 223, 238, 239), (217, 216, 231, 232), (225, 224, 239, 240), (218, 217, 232, 233), (211, 841, 226), (15, 225, 240), (219, 218, 233, 234), (212, 211, 226, 227), (220, 219, 234, 235), (213, 212, 227, 228), (221, 220, 235, 236), (214, 213, 228, 229), (222, 221, 236, 237), (234, 233, 248, 249), (227, 226, 241, 242), (235, 234, 249, 250), (228, 227, 242, 243), (236, 235, 250, 251), (229, 228, 243, 244), (237, 236, 251, 252), (230, 229, 244, 245), (238, 237, 252, 253), (231, 230, 245, 246), (239, 238, 253, 254), (232, 231, 246, 247), (240, 239, 254, 255), (233, 232, 247, 248), (226, 841, 241), (15, 240, 255), (253, 252, 267, 268), (246, 245, 260, 261), (254, 253, 268, 269), (247, 246, 261, 262), (255, 254, 269, 270), (248, 247, 262, 263), (241, 841, 256), (15, 255, 270), (249, 248, 263, 264), (242, 241, 256, 257), (250, 249, 264, 265), (243, 242, 257, 258), (251, 250, 265, 266), (244, 243, 258, 259), (252, 251, 266, 267), (245, 244, 259, 260), (265, 264, 279, 280), (258, 257, 272, 273), (266, 265, 280, 281), (259, 258, 273, 274), (267, 266, 281, 282), (260, 259, 274, 275), (268, 267, 282, 283), (261, 260, 275, 276), (269, 268, 283, 284), (262, 261, 276, 277), (270, 269, 284, 285), (263, 262, 277, 278), (256, 841, 271), (15, 270, 285), (264, 263, 278, 279), (257, 256, 271, 272), (284, 283, 298, 299), (277, 276, 291, 292), (285, 284, 299, 300), (278, 277, 292, 293), (271, 841, 286), (15, 285, 300), (279, 278, 293, 294), (272, 271, 286, 287), (280, 279, 294, 295), (273, 272, 287, 288), (281, 280, 295, 296), (274, 273, 288, 289), (282, 281, 296, 297), (275, 274, 289, 290), (283, 282, 297, 298), (276, 275, 290, 291), (288, 287, 302, 303), (296, 295, 310, 311), (289, 288, 303, 304), (297, 296, 311, 312), (290, 289, 304, 305), (298, 297, 312, 313), (291, 290, 305, 306), (299, 298, 313, 314), (292, 291, 306, 307), (300, 299, 314, 315), (293, 292, 307, 308), (286, 841, 301), (15, 300, 315), (294, 293, 308, 309), (287, 286, 301, 302), (295, 294, 309, 310), (307, 306, 321, 322), (315, 314, 329, 330), (308, 307, 322, 323), (301, 841, 316), (15, 315, 330), (309, 308, 323, 324), (302, 301, 316, 317), (310, 309, 324, 325), (303, 302, 317, 318), (311, 310, 325, 326), (304, 303, 318, 319), (312, 311, 326, 327), (305, 304, 319, 320), (313, 312, 327, 328), (306, 305, 320, 321), (314, 313, 328, 329), (326, 325, 340, 341), (319, 318, 333, 334), (327, 326, 341, 342), (320, 319, 334, 335), (328, 327, 342, 343), (321, 320, 335, 336), (329, 328, 343, 344), (322, 321, 336, 337), (330, 329, 344, 345), (323, 322, 337, 338), (316, 841, 331), (15, 330, 345), (324, 323, 338, 339), (317, 316, 331, 332), (325, 324, 339, 340), (318, 317, 332, 333), (345, 344, 359, 360), (338, 337, 352, 353), (331, 841, 346), (15, 345, 360), (339, 338, 353, 354), (332, 331, 346, 347), (340, 339, 354, 355), (333, 332, 347, 348), (341, 340, 355, 356), (334, 333, 348, 349), (342, 341, 356, 357), (335, 334, 349, 350), (343, 342, 357, 358), (336, 335, 350, 351), (344, 343, 358, 359), (337, 336, 351, 352), (349, 348, 363, 364), (357, 356, 371, 372), (350, 349, 364, 365), (358, 357, 372, 373), (351, 350, 365, 366), (359, 358, 373, 374), (352, 351, 366, 367), (360, 359, 374, 375), (353, 352, 367, 368), (346, 841, 361), (15, 360, 375), (354, 353, 368, 369), (347, 346, 361, 362), (355, 354, 369, 370), (348, 347, 362, 363), (356, 355, 370, 371), (368, 367, 382, 383), (361, 841, 376), (15, 375, 390), (369, 368, 383, 384), (362, 361, 376, 377), (370, 369, 384, 385), (363, 362, 377, 378), (371, 370, 385, 386), (364, 363, 378, 379), (372, 371, 386, 387), (365, 364, 379, 380), (373, 372, 387, 388), (366, 365, 380, 381), (374, 373, 388, 389), (367, 366, 381, 382), (375, 374, 389, 390), (387, 386, 401, 402), (380, 379, 394, 395), (388, 387, 402, 403), (381, 380, 395, 396), (389, 388, 403, 404), (382, 381, 396, 397), (390, 389, 404, 405), (383, 382, 397, 398), (376, 841, 391), (15, 390, 405), (384, 383, 398, 399), (377, 376, 391, 392), (385, 384, 399, 400), (378, 377, 392, 393), (386, 385, 400, 401), (379, 378, 393, 394), (15, 405, 420), (399, 398, 413, 414), (392, 391, 406, 407), (400, 399, 414, 415), (393, 392, 407, 408), (401, 400, 415, 416), (394, 393, 408, 409), (402, 401, 416, 417), (395, 394, 409, 410), (403, 402, 417, 418), (396, 395, 410, 411), (404, 403, 418, 419), (397, 396, 411, 412), (405, 404, 419, 420), (398, 397, 412, 413), (391, 841, 406), (418, 417, 432, 433), (411, 410, 425, 426), (419, 418, 433, 434), (412, 411, 426, 427), (420, 419, 434, 435), (413, 412, 427, 428), (406, 841, 421), (15, 420, 435), (414, 413, 428, 429), (407, 406, 421, 422), (415, 414, 429, 430), (408, 407, 422, 423), (416, 415, 430, 431), (409, 408, 423, 424), (417, 416, 431, 432), (410, 409, 424, 425), (422, 421, 436, 437), (430, 429, 444, 445), (423, 422, 437, 438), (431, 430, 445, 446), (424, 423, 438, 439), (432, 431, 446, 447), (425, 424, 439, 440), (433, 432, 447, 448), (426, 425, 440, 441), (434, 433, 448, 449), (427, 426, 441, 442), (435, 434, 449, 450), (428, 427, 442, 443), (421, 841, 436), (15, 435, 450), (429, 428, 443, 444), (441, 440, 455, 456), (449, 448, 463, 464), (442, 441, 456, 457), (450, 449, 464, 465), (443, 442, 457, 458), (436, 841, 451), (15, 450, 465), (444, 443, 458, 459), (437, 436, 451, 452), (445, 444, 459, 460), (438, 437, 452, 453), (446, 445, 460, 461), (439, 438, 453, 454), (447, 446, 461, 462), (440, 439, 454, 455), (448, 447, 462, 463), (460, 459, 474, 475), (453, 452, 467, 468), (461, 460, 475, 476), (454, 453, 468, 469), (462, 461, 476, 477), (455, 454, 469, 470), (463, 462, 477, 478), (456, 455, 470, 471), (464, 463, 478, 479), (457, 456, 471, 472), (465, 464, 479, 480), (458, 457, 472, 473), (451, 841, 466), (15, 465, 480), (459, 458, 473, 474), (452, 451, 466, 467), (479, 478, 493, 494), (472, 471, 486, 487), (480, 479, 494, 495), (473, 472, 487, 488), (466, 841, 481), (15, 480, 495), (474, 473, 488, 489), (467, 466, 481, 482), (475, 474, 489, 490), (468, 467, 482, 483), (476, 475, 490, 491), (469, 468, 483, 484), (477, 476, 491, 492), (470, 469, 484, 485), (478, 477, 492, 493), (471, 470, 485, 486), (483, 482, 497, 498), (491, 490, 505, 506), (484, 483, 498, 499), (492, 491, 506, 507), (485, 484, 499, 500), (493, 492, 507, 508), (486, 485, 500, 501), (494, 493, 508, 509), (487, 486, 501, 502), (495, 494, 509, 510), (488, 487, 502, 503), (481, 841, 496), (15, 495, 510), (489, 488, 503, 504), (482, 481, 496, 497), (490, 489, 504, 505), (502, 501, 516, 517), (510, 509, 524, 525), (503, 502, 517, 518), (496, 841, 511), (15, 510, 525), (504, 503, 518, 519), (497, 496, 511, 512), (505, 504, 519, 520), (498, 497, 512, 513), (506, 505, 520, 521), (499, 498, 513, 514), (507, 506, 521, 522), (500, 499, 514, 515), (508, 507, 522, 523), (501, 500, 515, 516), (509, 508, 523, 524), (521, 520, 535, 536), (514, 513, 528, 529), (522, 521, 536, 537), (515, 514, 529, 530), (523, 522, 537, 538), (516, 515, 530, 531), (524, 523, 538, 539), (517, 516, 531, 532), (525, 524, 539, 540), (518, 517, 532, 533), (511, 841, 526), (15, 525, 540), (519, 518, 533, 534), (512, 511, 526, 527), (520, 519, 534, 535), (513, 512, 527, 528), (540, 539, 554, 555), (533, 532, 547, 548), (526, 841, 541), (15, 540, 555), (534, 533, 548, 549), (527, 526, 541, 542), (535, 534, 549, 550), (528, 527, 542, 543), (536, 535, 550, 551), (529, 528, 543, 544), (537, 536, 551, 552), (530, 529, 544, 545), (538, 537, 552, 553), (531, 530, 545, 546), (539, 538, 553, 554), (532, 531, 546, 547), (552, 551, 566, 567), (545, 544, 559, 560), (553, 552, 567, 568), (546, 545, 560, 561), (554, 553, 568, 569), (547, 546, 561, 562), (555, 554, 569, 570), (548, 547, 562, 563), (541, 841, 556), (15, 555, 570), (549, 548, 563, 564), (542, 541, 556, 557), (550, 549, 564, 565), (543, 542, 557, 558), (551, 550, 565, 566), (544, 543, 558, 559), (556, 841, 571), (15, 570, 585), (564, 563, 578, 579), (557, 556, 571, 572), (565, 564, 579, 580), (558, 557, 572, 573), (566, 565, 580, 581), (559, 558, 573, 574), (567, 566, 581, 582), (560, 559, 574, 575), (568, 567, 582, 583), (561, 560, 575, 576), (569, 568, 583, 584), (562, 561, 576, 577), (570, 569, 584, 585), (563, 562, 577, 578), (575, 574, 589, 590), (583, 582, 597, 598), (576, 575, 590, 591), (584, 583, 598, 599), (577, 576, 591, 592), (585, 584, 599, 600), (578, 577, 592, 593), (571, 841, 586), (15, 585, 600), (579, 578, 593, 594), (572, 571, 586, 587), (580, 579, 594, 595), (573, 572, 587, 588), (581, 580, 595, 596), (574, 573, 588, 589), (582, 581, 596, 597), (594, 593, 608, 609), (587, 586, 601, 602), (595, 594, 609, 610), (588, 587, 602, 603), (596, 595, 610, 611), (589, 588, 603, 604), (597, 596, 611, 612), (590, 589, 604, 605), (598, 597, 612, 613), (591, 590, 605, 606), (599, 598, 613, 614), (592, 591, 606, 607), (600, 599, 614, 615), (593, 592, 607, 608), (586, 841, 601), (15, 600, 615), (613, 612, 627, 628), (606, 605, 620, 621), (614, 613, 628, 629), (607, 606, 621, 622), (615, 614, 629, 630), (608, 607, 622, 623), (601, 841, 616), (15, 615, 630), (609, 608, 623, 624), (602, 601, 616, 617), (610, 609, 624, 625), (603, 602, 617, 618), (611, 610, 625, 626), (604, 603, 618, 619), (612, 611, 626, 627), (605, 604, 619, 620), (617, 616, 631, 632), (625, 624, 639, 640), (618, 617, 632, 633), (626, 625, 640, 641), (619, 618, 633, 634), (627, 626, 641, 642), (620, 619, 634, 635), (628, 627, 642, 643), (621, 620, 635, 636), (629, 628, 643, 644), (622, 621, 636, 637), (630, 629, 644, 645), (623, 622, 637, 638), (616, 841, 631), (15, 630, 645), (624, 623, 638, 639), (636, 635, 650, 651), (644, 643, 658, 659), (637, 636, 651, 652), (645, 644, 659, 660), (638, 637, 652, 653), (631, 841, 646), (15, 645, 660), (639, 638, 653, 654), (632, 631, 646, 647), (640, 639, 654, 655), (633, 632, 647, 648), (641, 640, 655, 656), (634, 633, 648, 649), (642, 641, 656, 657), (635, 634, 649, 650), (643, 642, 657, 658), (655, 654, 669, 670), (648, 647, 662, 663), (656, 655, 670, 671), (649, 648, 663, 664), (657, 656, 671, 672), (650, 649, 664, 665), (658, 657, 672, 673), (651, 650, 665, 666), (659, 658, 673, 674), (652, 651, 666, 667), (660, 659, 674, 675), (653, 652, 667, 668), (646, 841, 661), (15, 660, 675), (654, 653, 668, 669), (647, 646, 661, 662), (674, 673, 688, 689), (667, 666, 681, 682), (675, 674, 689, 690), (668, 667, 682, 683), (661, 841, 676), (15, 675, 690), (669, 668, 683, 684), (662, 661, 676, 677), (670, 669, 684, 685), (663, 662, 677, 678), (671, 670, 685, 686), (664, 663, 678, 679), (672, 671, 686, 687), (665, 664, 679, 680), (673, 672, 687, 688), (666, 665, 680, 681), (686, 685, 700, 701), (679, 678, 693, 694), (687, 686, 701, 702), (680, 679, 694, 695), (688, 687, 702, 703), (681, 680, 695, 696), (689, 688, 703, 704), (682, 681, 696, 697), (690, 689, 704, 705), (683, 682, 697, 698), (676, 841, 691), (15, 690, 705), (684, 683, 698, 699), (677, 676, 691, 692), (685, 684, 699, 700), (678, 677, 692, 693), (705, 704, 719, 720), (698, 697, 712, 713), (691, 841, 706), (15, 705, 720), (699, 698, 713, 714), (692, 691, 706, 707), (700, 699, 714, 715), (693, 692, 707, 708), (701, 700, 715, 716), (694, 693, 708, 709), (702, 701, 716, 717), (695, 694, 709, 710), (703, 702, 717, 718), (696, 695, 710, 711), (704, 703, 718, 719), (697, 696, 711, 712), (709, 708, 723, 724), (717, 716, 731, 732), (710, 709, 724, 725), (718, 717, 732, 733), (711, 710, 725, 726), (719, 718, 733, 734), (712, 711, 726, 727), (720, 719, 734, 735), (713, 712, 727, 728), (706, 841, 721), (15, 720, 735), (714, 713, 728, 729), (707, 706, 721, 722), (715, 714, 729, 730), (708, 707, 722, 723), (716, 715, 730, 731), (728, 727, 742, 743), (721, 841, 736), (15, 735, 750), (729, 728, 743, 744), (722, 721, 736, 737), (730, 729, 744, 745), (723, 722, 737, 738), (731, 730, 745, 746), (724, 723, 738, 739), (732, 731, 746, 747), (725, 724, 739, 740), (733, 732, 747, 748), (726, 725, 740, 741), (734, 733, 748, 749), (727, 726, 741, 742), (735, 734, 749, 750), (747, 746, 761, 762), (740, 739, 754, 755), (748, 747, 762, 763), (741, 740, 755, 756), (749, 748, 763, 764), (742, 741, 756, 757), (750, 749, 764, 765), (743, 742, 757, 758), (736, 841, 751), (15, 750, 765), (744, 743, 758, 759), (737, 736, 751, 752), (745, 744, 759, 760), (738, 737, 752, 753), (746, 745, 760, 761), (739, 738, 753, 754), (751, 841, 766), (764, 763, 778, 779), (757, 756, 771, 772), (752, 751, 766, 767), (765, 764, 779, 780), (758, 757, 772, 773), (753, 752, 767, 768), (15, 765, 780), (759, 758, 773, 774), (754, 753, 768, 769), (760, 759, 774, 775), (755, 754, 769, 770), (761, 760, 775, 776), (762, 761, 776, 777), (763, 762, 777, 778), (756, 755, 770, 771), (768, 767, 782, 783), (776, 775, 790, 791), (769, 768, 783, 784), (777, 776, 791, 792), (770, 769, 784, 785), (778, 777, 792, 793), (771, 770, 785, 786), (779, 778, 793, 794), (772, 771, 786, 787), (780, 779, 794, 795), (773, 772, 787, 788), (766, 841, 781), (15, 780, 795), (774, 773, 788, 789), (767, 766, 781, 782), (775, 774, 789, 790), (787, 786, 801, 802), (795, 794, 809, 810), (788, 787, 802, 803), (781, 841, 796), (15, 795, 810), (789, 788, 803, 804), (782, 781, 796, 797), (790, 789, 804, 805), (783, 782, 797, 798), (791, 790, 805, 806), (784, 783, 798, 799), (792, 791, 806, 807), (785, 784, 799, 800), (793, 792, 807, 808), (786, 785, 800, 801), (794, 793, 808, 809), (806, 805, 820, 821), (799, 798, 813, 814), (807, 806, 821, 822), (800, 799, 814, 815), (808, 807, 822, 823), (801, 800, 815, 816), (809, 808, 823, 824), (802, 801, 816, 817), (810, 809, 824, 825), (803, 802, 817, 818), (796, 841, 811), (15, 810, 825), (804, 803, 818, 819), (797, 796, 811, 812), (805, 804, 819, 820), (798, 797, 812, 813), (825, 824, 839, 840), (818, 817, 832, 833), (811, 841, 826), (15, 825, 840), (819, 818, 833, 834), (812, 811, 826, 827), (820, 819, 834, 835), (813, 812, 827, 828), (821, 820, 835, 836), (814, 813, 828, 829), (822, 821, 836, 837), (815, 814, 829, 830), (823, 822, 837, 838), (816, 815, 830, 831), (824, 823, 838, 839), (817, 816, 831, 832), (829, 828, 844, 845), (837, 836, 852, 853), (830, 829, 845, 846), (838, 837, 853, 854), (831, 830, 846, 847), (839, 838, 854, 855), (832, 831, 847, 848), (840, 839, 855, 856), (833, 832, 848, 849), (826, 841, 842), (15, 840, 856), (834, 833, 849, 850), (827, 826, 842, 843), (835, 834, 850, 851), (828, 827, 843, 844), (836, 835, 851, 852), (849, 848, 863, 864), (842, 841, 857), (15, 856, 871), (850, 849, 864, 865), (843, 842, 857, 858), (851, 850, 865, 866), (844, 843, 858, 859), (852, 851, 866, 867), (845, 844, 859, 860), (853, 852, 867, 868), (846, 845, 860, 861), (854, 853, 868, 869), (847, 846, 861, 862), (855, 854, 869, 870), (848, 847, 862, 863), (856, 855, 870, 871), (868, 867, 882, 883), (861, 860, 875, 876), (869, 868, 883, 884), (862, 861, 876, 877), (870, 869, 884, 885), (863, 862, 877, 878), (871, 870, 885, 886), (864, 863, 878, 879), (857, 841, 872), (15, 871, 886), (865, 864, 879, 880), (858, 857, 872, 873), (866, 865, 880, 881), (859, 858, 873, 874), (867, 866, 881, 882), (860, 859, 874, 875), (15, 886, 901), (880, 879, 894, 895), (873, 872, 887, 888), (881, 880, 895, 896), (874, 873, 888, 889), (882, 881, 896, 897), (875, 874, 889, 890), (883, 882, 897, 898), (876, 875, 890, 891), (884, 883, 898, 899), (877, 876, 891, 892), (885, 884, 899, 900), (878, 877, 892, 893), (886, 885, 900, 901), (879, 878, 893, 894), (872, 841, 887), (899, 898, 913, 914), (892, 891, 906, 907), (900, 899, 914, 915), (893, 892, 907, 908), (901, 900, 915, 916), (894, 893, 908, 909), (887, 841, 902), (15, 901, 916), (895, 894, 909, 910), (888, 887, 902, 903), (896, 895, 910, 911), (889, 888, 903, 904), (897, 896, 911, 912), (890, 889, 904, 905), (898, 897, 912, 913), (891, 890, 905, 906), (903, 902, 917, 918), (911, 910, 925, 926), (904, 903, 918, 919), (912, 911, 926, 927), (905, 904, 919, 920), (913, 912, 927, 928), (906, 905, 920, 921), (914, 913, 928, 929), (907, 906, 921, 922), (915, 914, 929, 930), (908, 907, 922, 923), (916, 915, 930, 931), (909, 908, 923, 924), (902, 841, 917), (15, 916, 931), (910, 909, 924, 925), (922, 921, 936, 937), (930, 929, 944, 945), (923, 922, 937, 938), (931, 930, 945, 946), (924, 923, 938, 939), (917, 841, 932), (15, 931, 946), (925, 924, 939, 940), (918, 917, 932, 933), (926, 925, 940, 941), (919, 918, 933, 934), (927, 926, 941, 942), (920, 919, 934, 935), (928, 927, 942, 943), (921, 920, 935, 936), (929, 928, 943, 944), (941, 940, 955, 956), (934, 933, 948, 949), (942, 941, 956, 957), (935, 934, 949, 950), (943, 942, 957, 958), (936, 935, 950, 951), (944, 943, 958, 959), (937, 936, 951, 952), (945, 944, 959, 960), (938, 937, 952, 953), (946, 945, 960, 961), (939, 938, 953, 954), (932, 841, 947), (15, 946, 961), (940, 939, 954, 955), (933, 932, 947, 948), (960, 959, 974, 975), (953, 952, 967, 968), (961, 960, 975, 976), (954, 953, 968, 969), (947, 841, 962), (15, 961, 976), (955, 954, 969, 970), (948, 947, 962, 963), (956, 955, 970, 971), (949, 948, 963, 964), (957, 956, 971, 972), (950, 949, 964, 965), (958, 957, 972, 973), (951, 950, 965, 966), (959, 958, 973, 974), (952, 951, 966, 967), (964, 963, 978, 979), (972, 971, 986, 987), (965, 964, 979, 980), (973, 972, 987, 988), (966, 965, 980, 981), (974, 973, 988, 989), (967, 966, 981, 982), (975, 974, 989, 990), (968, 967, 982, 983), (976, 975, 990, 991), (969, 968, 983, 984), (962, 841, 977), (15, 976, 991), (970, 969, 984, 985), (963, 962, 977, 978), (971, 970, 985, 986), (983, 982, 997, 998), (991, 990, 1005, 1006), (984, 983, 998, 999), (977, 841, 992), (15, 991, 1006), (985, 984, 999, 1000), (978, 977, 992, 993), (986, 985, 1000, 1001), (979, 978, 993, 994), (987, 986, 1001, 1002), (980, 979, 994, 995), (988, 987, 1002, 1003), (981, 980, 995, 996), (989, 988, 1003, 1004), (982, 981, 996, 997), (990, 989, 1004, 1005), (1002, 1001, 1016, 1017), (995, 994, 1009, 1010), (1003, 1002, 1017, 1018), (996, 995, 1010, 1011), (1004, 1003, 1018, 1019), (997, 996, 1011, 1012), (1005, 1004, 1019, 1020), (998, 997, 1012, 1013), (1006, 1005, 1020, 1021), (999, 998, 1013, 1014), (992, 841, 1007), (15, 1006, 1021), (1000, 999, 1014, 1015), (993, 992, 1007, 1008), (1001, 1000, 1015, 1016), (994, 993, 1008, 1009), (1021, 1020, 1035, 1036), (1014, 1013, 1028, 1029), (1007, 841, 1022), (15, 1021, 1036), (1015, 1014, 1029, 1030), (1008, 1007, 1022, 1023), (1016, 1015, 1030, 1031), (1009, 1008, 1023, 1024), (1017, 1016, 1031, 1032), (1010, 1009, 1024, 1025), (1018, 1017, 1032, 1033), (1011, 1010, 1025, 1026), (1019, 1018, 1033, 1034), (1012, 1011, 1026, 1027), (1020, 1019, 1034, 1035), (1013, 1012, 1027, 1028), (1033, 1032, 1047, 1048), (1026, 1025, 1040, 1041), (1034, 1033, 1048, 1049), (1027, 1026, 1041, 1042), (1035, 1034, 1049, 1050), (1028, 1027, 1042, 1043), (1036, 1035, 1050, 1051), (1029, 1028, 1043, 1044), (1022, 841, 1037), (15, 1036, 1051), (1030, 1029, 1044, 1045), (1023, 1022, 1037, 1038), (1031, 1030, 1045, 1046), (1024, 1023, 1038, 1039), (1032, 1031, 1046, 1047), (1025, 1024, 1039, 1040), (1037, 841, 1052), (15, 1051, 1066), (1045, 1044, 1059, 1060), (1038, 1037, 1052, 1053), (1046, 1045, 1060, 1061), (1039, 1038, 1053, 1054), (1047, 1046, 1061, 1062), (1040, 1039, 1054, 1055), (1048, 1047, 1062, 1063), (1041, 1040, 1055, 1056), (1049, 1048, 1063, 1064), (1042, 1041, 1056, 1057), (1050, 1049, 1064, 1065), (1043, 1042, 1057, 1058), (1051, 1050, 1065, 1066), (1044, 1043, 1058, 1059), (1056, 1055, 1070, 1071), (1064, 1063, 1078, 1079), (1057, 1056, 1071, 1072), (1065, 1064, 1079, 1080), (1058, 1057, 1072, 1073), (1066, 1065, 1080, 1081), (1059, 1058, 1073, 1074), (1052, 841, 1067), (15, 1066, 1081), (1060, 1059, 1074, 1075), (1053, 1052, 1067, 1068), (1061, 1060, 1075, 1076), (1054, 1053, 1068, 1069), (1062, 1061, 1076, 1077), (1055, 1054, 1069, 1070), (1063, 1062, 1077, 1078), (1075, 1074, 1089, 1090), (1068, 1067, 1082, 1083), (1076, 1075, 1090, 1091), (1069, 1068, 1083, 1084), (1077, 1076, 1091, 1092), (1070, 1069, 1084, 1085), (1078, 1077, 1092, 1093), (1071, 1070, 1085, 1086), (1079, 1078, 1093, 1094), (1072, 1071, 1086, 1087), (1080, 1079, 1094, 1095), (1073, 1072, 1087, 1088), (1081, 1080, 1095, 1096), (1074, 1073, 1088, 1089), (1067, 841, 1082), (15, 1081, 1096), (1094, 1093, 1108, 1109), (1087, 1086, 1101, 1102), (1095, 1094, 1109, 1110), (1088, 1087, 1102, 1103), (1096, 1095, 1110, 1111), (1089, 1088, 1103, 1104), (1082, 841, 1097), (15, 1096, 1111), (1090, 1089, 1104, 1105), (1083, 1082, 1097, 1098), (1091, 1090, 1105, 1106), (1084, 1083, 1098, 1099), (1092, 1091, 1106, 1107), (1085, 1084, 1099, 1100), (1093, 1092, 1107, 1108), (1086, 1085, 1100, 1101), (1098, 1097, 1112, 1113), (1106, 1105, 1120, 1121), (1099, 1098, 1113, 1114), (1107, 1106, 1121, 1122), (1100, 1099, 1114, 1115), (1108, 1107, 1122, 1123), (1101, 1100, 1115, 1116), (1109, 1108, 1123, 1124), (1102, 1101, 1116, 1117), (1110, 1109, 1124, 1125), (1103, 1102, 1117, 1118), (1111, 1110, 1125, 1126), (1104, 1103, 1118, 1119), (1097, 841, 1112), (15, 1111, 1126), (1105, 1104, 1119, 1120), (1117, 1116, 1131, 1132), (1125, 1124, 1139, 1140), (1118, 1117, 1132, 1133), (1126, 1125, 1140, 1141), (1119, 1118, 1133, 1134), (1112, 841, 1127), (15, 1126, 1141), (1120, 1119, 1134, 1135), (1113, 1112, 1127, 1128), (1121, 1120, 1135, 1136), (1114, 1113, 1128, 1129), (1122, 1121, 1136, 1137), (1115, 1114, 1129, 1130), (1123, 1122, 1137, 1138), (1116, 1115, 1130, 1131), (1124, 1123, 1138, 1139), (1136, 1135, 1150, 1151), (1129, 1128, 1143, 1144), (1137, 1136, 1151, 1152), (1130, 1129, 1144, 1145), (1138, 1137, 1152, 1153), (1131, 1130, 1145, 1146), (1139, 1138, 1153, 1154), (1132, 1131, 1146, 1147), (1140, 1139, 1154, 1155), (1133, 1132, 1147, 1148), (1141, 1140, 1155, 1156), (1134, 1133, 1148, 1149), (1127, 841, 1142), (15, 1141, 1156), (1135, 1134, 1149, 1150), (1128, 1127, 1142, 1143), (1155, 1154, 1169, 1170), (1148, 1147, 1162, 1163), (1156, 1155, 1170, 1171), (1149, 1148, 1163, 1164), (1142, 841, 1157), (15, 1156, 1171), (1150, 1149, 1164, 1165), (1143, 1142, 1157, 1158), (1151, 1150, 1165, 1166), (1144, 1143, 1158, 1159), (1152, 1151, 1166, 1167), (1145, 1144, 1159, 1160), (1153, 1152, 1167, 1168), (1146, 1145, 1160, 1161), (1154, 1153, 1168, 1169), (1147, 1146, 1161, 1162), (1167, 1166, 1181, 1182), (1160, 1159, 1174, 1175), (1168, 1167, 1182, 1183), (1161, 1160, 1175, 1176), (1169, 1168, 1183, 1184), (1162, 1161, 1176, 1177), (1170, 1169, 1184, 1185), (1163, 1162, 1177, 1178), (1171, 1170, 1185, 1186), (1164, 1163, 1178, 1179), (1157, 841, 1172), (15, 1171, 1186), (1165, 1164, 1179, 1180), (1158, 1157, 1172, 1173), (1166, 1165, 1180, 1181), (1159, 1158, 1173, 1174), (1186, 1185, 1200, 1201), (1179, 1178, 1193, 1194), (1172, 841, 1187), (15, 1186, 1201), (1180, 1179, 1194, 1195), (1173, 1172, 1187, 1188), (1181, 1180, 1195, 1196), (1174, 1173, 1188, 1189), (1182, 1181, 1196, 1197), (1175, 1174, 1189, 1190), (1183, 1182, 1197, 1198), (1176, 1175, 1190, 1191), (1184, 1183, 1198, 1199), (1177, 1176, 1191, 1192), (1185, 1184, 1199, 1200), (1178, 1177, 1192, 1193), (1190, 1189, 1204, 1205), (1198, 1197, 1212, 1213), (1191, 1190, 1205, 1206), (1199, 1198, 1213, 1214), (1192, 1191, 1206, 1207), (1200, 1199, 1214, 1215), (1193, 1192, 1207, 1208), (1201, 1200, 1215, 1216), (1194, 1193, 1208, 1209), (1187, 841, 1202), (15, 1201, 1216), (1195, 1194, 1209, 1210), (1188, 1187, 1202, 1203), (1196, 1195, 1210, 1211), (1189, 1188, 1203, 1204), (1197, 1196, 1211, 1212), (1209, 1208, 1223, 1224), (1202, 841, 1217), (15, 1216, 1231), (1210, 1209, 1224, 1225), (1203, 1202, 1217, 1218), (1211, 1210, 1225, 1226), (1204, 1203, 1218, 1219), (1212, 1211, 1226, 1227), (1205, 1204, 1219, 1220), (1213, 1212, 1227, 1228), (1206, 1205, 1220, 1221), (1214, 1213, 1228, 1229), (1207, 1206, 1221, 1222), (1215, 1214, 1229, 1230), (1208, 1207, 1222, 1223), (1216, 1215, 1230, 1231), (1228, 1227, 1242, 1243), (1221, 1220, 1235, 1236), (1229, 1228, 1243, 1244), (1222, 1221, 1236, 1237), (1230, 1229, 1244, 1245), (1223, 1222, 1237, 1238), (1231, 1230, 1245, 1246), (1224, 1223, 1238, 1239), (1217, 841, 1232), (15, 1231, 1246), (1225, 1224, 1239, 1240), (1218, 1217, 1232, 1233), (1226, 1225, 1240, 1241), (1219, 1218, 1233, 1234), (1227, 1226, 1241, 1242), (1220, 1219, 1234, 1235), (1232, 841, 1247), (15, 1246, 1261), (1240, 1239, 1254, 1255), (1233, 1232, 1247, 1248), (1241, 1240, 1255, 1256), (1234, 1233, 1248, 1249), (1242, 1241, 1256, 1257), (1235, 1234, 1249, 1250), (1243, 1242, 1257, 1258), (1236, 1235, 1250, 1251), (1244, 1243, 1258, 1259), (1237, 1236, 1251, 1252), (1245, 1244, 1259, 1260), (1238, 1237, 1252, 1253), (1246, 1245, 1260, 1261), (1239, 1238, 1253, 1254), (1251, 1250, 1265, 1266), (1259, 1258, 1273, 1274), (1252, 1251, 1266, 1267), (1260, 1259, 1274, 1275), (1253, 1252, 1267, 1268), (1261, 1260, 1275, 1276), (1254, 1253, 1268, 1269), (1247, 841, 1262), (15, 1261, 1276), (1255, 1254, 1269, 1270), (1248, 1247, 1262, 1263), (1256, 1255, 1270, 1271), (1249, 1248, 1263, 1264), (1257, 1256, 1271, 1272), (1250, 1249, 1264, 1265), (1258, 1257, 1272, 1273), (1270, 1269, 1284, 1285), (1263, 1262, 1277, 1278), (1271, 1270, 1285, 1286), (1264, 1263, 1278, 1279), (1272, 1271, 1286, 1287), (1265, 1264, 1279, 1280), (1273, 1272, 1287, 1288), (1266, 1265, 1280, 1281), (1274, 1273, 1288, 1289), (1267, 1266, 1281, 1282), (1275, 1274, 1289, 1290), (1268, 1267, 1282, 1283), (1276, 1275, 1290, 1291), (1269, 1268, 1283, 1284), (1262, 841, 1277), (15, 1276, 1291), (1289, 1288, 1303, 1304), (1282, 1281, 1296, 1297), (1290, 1289, 1304, 1305), (1283, 1282, 1297, 1298), (1291, 1290, 1305, 1306), (1284, 1283, 1298, 1299), (1277, 841, 1292), (15, 1291, 1306), (1285, 1284, 1299, 1300), (1278, 1277, 1292, 1293), (1286, 1285, 1300, 1301), (1279, 1278, 1293, 1294), (1287, 1286, 1301, 1302), (1280, 1279, 1294, 1295), (1288, 1287, 1302, 1303), (1281, 1280, 1295, 1296), (1301, 1300, 1315, 1316), (1294, 1293, 1308, 1309), (1302, 1301, 1316, 1317), (1295, 1294, 1309, 1310), (1303, 1302, 1317, 1318), (1296, 1295, 1310, 1311), (1304, 1303, 1318, 1319), (1297, 1296, 1311, 1312), (1305, 1304, 1319, 1320), (1298, 1297, 1312, 1313), (1306, 1305, 1320, 1321), (1299, 1298, 1313, 1314), (1292, 841, 1307), (15, 1306, 1321), (1300, 1299, 1314, 1315), (1293, 1292, 1307, 1308), (1320, 1319, 1334, 1335), (1313, 1312, 1327, 1328), (1321, 1320, 1335, 1336), (1314, 1313, 1328, 1329), (1307, 841, 1322), (15, 1321, 1336), (1315, 1314, 1329, 1330), (1308, 1307, 1322, 1323), (1316, 1315, 1330, 1331), (1309, 1308, 1323, 1324), (1317, 1316, 1331, 1332), (1310, 1309, 1324, 1325), (1318, 1317, 1332, 1333), (1311, 1310, 1325, 1326), (1319, 1318, 1333, 1334), (1312, 1311, 1326, 1327), (1324, 1323, 1338, 1339), (1332, 1331, 1346, 1347), (1325, 1324, 1339, 1340), (1333, 1332, 1347, 1348), (1326, 1325, 1340, 1341), (1334, 1333, 1348, 1349), (1327, 1326, 1341, 1342), (1335, 1334, 1349, 1350), (1328, 1327, 1342, 1343), (1336, 1335, 1350, 1351), (1329, 1328, 1343, 1344), (1322, 841, 1337), (15, 1336, 1351), (1330, 1329, 1344, 1345), (1323, 1322, 1337, 1338), (1331, 1330, 1345, 1346), (1343, 1342, 1357, 1358), (1351, 1350, 1365, 1366), (1344, 1343, 1358, 1359), (1337, 841, 1352), (15, 1351, 1366), (1345, 1344, 1359, 1360), (1338, 1337, 1352, 1353), (1346, 1345, 1360, 1361), (1339, 1338, 1353, 1354), (1347, 1346, 1361, 1362), (1340, 1339, 1354, 1355), (1348, 1347, 1362, 1363), (1341, 1340, 1355, 1356), (1349, 1348, 1363, 1364), (1342, 1341, 1356, 1357), (1350, 1349, 1364, 1365), (1362, 1361, 1376, 1377), (1355, 1354, 1369, 1370), (1363, 1362, 1377, 1378), (1356, 1355, 1370, 1371), (1364, 1363, 1378, 1379), (1357, 1356, 1371, 1372), (1365, 1364, 1379, 1380), (1358, 1357, 1372, 1373), (1366, 1365, 1380, 1381), (1359, 1358, 1373, 1374), (1352, 841, 1367), (15, 1366, 1381), (1360, 1359, 1374, 1375), (1353, 1352, 1367, 1368), (1361, 1360, 1375, 1376), (1354, 1353, 1368, 1369), (1381, 1380, 1395, 1396), (1374, 1373, 1388, 1389), (1367, 841, 1382), (15, 1381, 1396), (1375, 1374, 1389, 1390), (1368, 1367, 1382, 1383), (1376, 1375, 1390, 1391), (1369, 1368, 1383, 1384), (1377, 1376, 1391, 1392), (1370, 1369, 1384, 1385), (1378, 1377, 1392, 1393), (1371, 1370, 1385, 1386), (1379, 1378, 1393, 1394), (1372, 1371, 1386, 1387), (1380, 1379, 1394, 1395), (1373, 1372, 1387, 1388), (1385, 1384, 1399, 1400), (1393, 1392, 1407, 1408), (1386, 1385, 1400, 1401), (1394, 1393, 1408, 1409), (1387, 1386, 1401, 1402), (1395, 1394, 1409, 1410), (1388, 1387, 1402, 1403), (1396, 1395, 1410, 1411), (1389, 1388, 1403, 1404), (1382, 841, 1397), (15, 1396, 1411), (1390, 1389, 1404, 1405), (1383, 1382, 1397, 1398), (1391, 1390, 1405, 1406), (1384, 1383, 1398, 1399), (1392, 1391, 1406, 1407), (1404, 1403, 1418, 1419), (1397, 841, 1412), (15, 1411, 1426), (1405, 1404, 1419, 1420), (1398, 1397, 1412, 1413), (1406, 1405, 1420, 1421), (1399, 1398, 1413, 1414), (1407, 1406, 1421, 1422), (1400, 1399, 1414, 1415), (1408, 1407, 1422, 1423), (1401, 1400, 1415, 1416), (1409, 1408, 1423, 1424), (1402, 1401, 1416, 1417), (1410, 1409, 1424, 1425), (1403, 1402, 1417, 1418), (1411, 1410, 1425, 1426), (1423, 1422, 1437, 1438), (1416, 1415, 1430, 1431), (1424, 1423, 1438, 1439), (1417, 1416, 1431, 1432), (1425, 1424, 1439, 1440), (1418, 1417, 1432, 1433), (1426, 1425, 1440, 1441), (1419, 1418, 1433, 1434), (1412, 841, 1427), (15, 1426, 1441), (1420, 1419, 1434, 1435), (1413, 1412, 1427, 1428), (1421, 1420, 1435, 1436), (1414, 1413, 1428, 1429), (1422, 1421, 1436, 1437), (1415, 1414, 1429, 1430), (15, 1441, 1456), (1435, 1434, 1449, 1450), (1428, 1427, 1442, 1443), (1436, 1435, 1450, 1451), (1429, 1428, 1443, 1444), (1437, 1436, 1451, 1452), (1430, 1429, 1444, 1445), (1438, 1437, 1452, 1453), (1431, 1430, 1445, 1446), (1439, 1438, 1453, 1454), (1432, 1431, 1446, 1447), (1440, 1439, 1454, 1455), (1433, 1432, 1447, 1448), (1441, 1440, 1455, 1456), (1434, 1433, 1448, 1449), (1427, 841, 1442), (1454, 1453, 1468, 1469), (1447, 1446, 1461, 1462), (1455, 1454, 1469, 1470), (1448, 1447, 1462, 1463), (1456, 1455, 1470, 1471), (1449, 1448, 1463, 1464), (1442, 841, 1457), (15, 1456, 1471), (1450, 1449, 1464, 1465), (1443, 1442, 1457, 1458), (1451, 1450, 1465, 1466), (1444, 1443, 1458, 1459), (1452, 1451, 1466, 1467), (1445, 1444, 1459, 1460), (1453, 1452, 1467, 1468), (1446, 1445, 1460, 1461), (1458, 1457, 1472, 1473), (1466, 1465, 1480, 1481), (1459, 1458, 1473, 1474), (1467, 1466, 1481, 1482), (1460, 1459, 1474, 1475), (1468, 1467, 1482, 1483), (1461, 1460, 1475, 1476), (1469, 1468, 1483, 1484), (1462, 1461, 1476, 1477), (1470, 1469, 1484, 1485), (1463, 1462, 1477, 1478), (1471, 1470, 1485, 1486), (1464, 1463, 1478, 1479), (1457, 841, 1472), (15, 1471, 1486), (1465, 1464, 1479, 1480), (1477, 1476, 1491, 1492), (1485, 1484, 1499, 1500), (1478, 1477, 1492, 1493), (1486, 1485, 1500, 1501), (1479, 1478, 1493, 1494), (1472, 841, 1487), (15, 1486, 1501), (1480, 1479, 1494, 1495), (1473, 1472, 1487, 1488), (1481, 1480, 1495, 1496), (1474, 1473, 1488, 1489), (1482, 1481, 1496, 1497), (1475, 1474, 1489, 1490), (1483, 1482, 1497, 1498), (1476, 1475, 1490, 1491), (1484, 1483, 1498, 1499), (1496, 1495, 8, 9), (1489, 1488, 1, 2), (1497, 1496, 9, 10), (1490, 1489, 2, 3), (1498, 1497, 10, 11), (1491, 1490, 3, 4), (1499, 1498, 11, 12), (1492, 1491, 4, 5), (1500, 1499, 12, 13), (1493, 1492, 5, 6), (1501, 1500, 13, 14), (1494, 1493, 6, 7), (1487, 841, 0), (15, 1501, 14), (1495, 1494, 7, 8), (1488, 1487, 0, 1)])
me_sphere.use_remesh_preserve_volume = False
me_sphere.use_remesh_preserve_attributes = False
me_sphere.use_mirror_vertex_groups = False
me_sphere.update()
me_cube = bpy.data.meshes.new('Cube')
me_cube.from_pydata([(-0.49, -0.49, -0.49), (-0.49, -0.49, 0.49), (-0.49, 0.49, -0.49), (-0.49, 0.49, 0.49), (0.49, -0.49, -0.49), (0.49, -0.49, 0.49), (0.49, 0.49, -0.49), (0.49, 0.49, 0.49)], [], [(0, 1, 3, 2), (2, 3, 7, 6), (6, 7, 5, 4), (4, 5, 1, 0), (2, 6, 4, 0), (7, 3, 1, 5)])
me_cube.use_remesh_preserve_volume = False
me_cube.use_remesh_preserve_attributes = False
me_cube.use_mirror_vertex_groups = False
me_cube.update()
me_mesh_001 = bpy.data.meshes.new('Mesh.001')
me_mesh_001.from_pydata([(-23.56, 0.0, 0.0), (-21.64, 0.0, 4.757e-06), (-19.84, 0.0, 7.612e-05), (-18.15, 0.0, 0.0003854), (-16.55, 0.0, 0.001218), (-15.06, 0.0, 0.002973), (-13.65, 0.0, 0.006166), (-12.34, 0.0, 0.01142), (-11.11, 0.0, 0.01949), (-9.961, 0.0, 0.03121), (-8.889, 0.0, 0.04757), (-7.891, 0.0, 0.06965), (-6.963, 0.0, 0.09865), (-6.1, 0.0, 0.1359), (-5.3, 0.0, 0.1828), (-4.559, 0.0, 0.2408), (-3.873, 0.0, 0.3118), (-3.24, 0.0, 0.3973), (-2.656, 0.0, 0.4994), (-2.119, 0.0, 0.62), (-1.624, 0.0, 0.7612), (-1.17, 0.0, 0.9252), (-0.7532, 0.0, 1.114), (-0.3709, 0.0, 1.331), (-0.02051, 0.0, 1.578), (0.3005, 0.0, 1.858), (0.5946, 0.0, 2.174), (0.8643, 0.0, 2.528), (1.112, 0.0, 2.924), (1.34, 0.0, 3.365), (1.55, 0.0, 3.854), (1.744, 0.0, 4.394), (1.924, 0.0, 4.989), (2.093, 0.0, 5.642), (2.252, 0.0, 6.358), (2.403, 0.0, 7.139), (2.547, 0.0, 7.991), (2.686, 0.0, 8.916), (2.821, 0.0, 9.92), (2.955, 0.0, 11.01), (3.087, 0.0, 12.18), (3.22, 0.0, 13.44), (3.354, 0.0, 14.8), (3.491, 0.0, 16.26), (3.631, 0.0, 17.83), (3.776, 0.0, 19.51), (3.926, 0.0, 21.3), (4.081, 0.0, 23.21), (-23.56, -56.48, 0.0), (-21.64, -56.48, 4.757e-06), (-19.84, -56.48, 7.612e-05), (-18.15, -56.48, 0.0003854), (-16.55, -56.48, 0.001218), (-15.06, -56.48, 0.002973), (-13.65, -56.48, 0.006166), (-12.34, -56.48, 0.01142), (-11.11, -56.48, 0.01949), (-9.961, -56.48, 0.03121), (-8.889, -56.48, 0.04757), (-7.891, -56.48, 0.06965), (-6.963, -56.48, 0.09865), (-6.1, -56.48, 0.1359), (-5.3, -56.48, 0.1828), (-4.559, -56.48, 0.2408), (-3.873, -56.48, 0.3118), (-3.24, -56.48, 0.3973), (-2.656, -56.48, 0.4994), (-2.119, -56.48, 0.62), (-1.624, -56.48, 0.7612), (-1.17, -56.48, 0.9252), (-0.7532, -56.48, 1.114), (-0.3709, -56.48, 1.331), (-0.02051, -56.48, 1.578), (0.3005, -56.48, 1.858), (0.5946, -56.48, 2.174), (0.8643, -56.48, 2.528), (1.112, -56.48, 2.924), (1.34, -56.48, 3.365), (1.55, -56.48, 3.854), (1.744, -56.48, 4.394), (1.924, -56.48, 4.989), (2.093, -56.48, 5.642), (2.252, -56.48, 6.358), (2.403, -56.48, 7.139), (2.547, -56.48, 7.991), (2.686, -56.48, 8.916), (2.821, -56.48, 9.92), (2.955, -56.48, 11.01), (3.087, -56.48, 12.18), (3.22, -56.48, 13.44), (3.354, -56.48, 14.8), (3.491, -56.48, 16.26), (3.631, -56.48, 17.83), (3.776, -56.48, 19.51), (3.926, -56.48, 21.3), (4.081, -56.48, 23.21)], [], [(8, 9, 57, 56), (35, 36, 84, 83), (22, 23, 71, 70), (9, 10, 58, 57), (36, 37, 85, 84), (23, 24, 72, 71), (10, 11, 59, 58), (37, 38, 86, 85), (24, 25, 73, 72), (11, 12, 60, 59), (38, 39, 87, 86), (25, 26, 74, 73), (12, 13, 61, 60), (39, 40, 88, 87), (26, 27, 75, 74), (13, 14, 62, 61), (40, 41, 89, 88), (0, 1, 49, 48), (27, 28, 76, 75), (14, 15, 63, 62), (41, 42, 90, 89), (1, 2, 50, 49), (28, 29, 77, 76), (15, 16, 64, 63), (42, 43, 91, 90), (2, 3, 51, 50), (29, 30, 78, 77), (16, 17, 65, 64), (43, 44, 92, 91), (3, 4, 52, 51), (30, 31, 79, 78), (17, 18, 66, 65), (44, 45, 93, 92), (4, 5, 53, 52), (31, 32, 80, 79), (18, 19, 67, 66), (45, 46, 94, 93), (5, 6, 54, 53), (32, 33, 81, 80), (19, 20, 68, 67), (46, 47, 95, 94), (6, 7, 55, 54), (33, 34, 82, 81), (20, 21, 69, 68), (7, 8, 56, 55), (34, 35, 83, 82), (21, 22, 70, 69)])
me_mesh_001.use_remesh_preserve_volume = False
me_mesh_001.use_remesh_preserve_attributes = False
me_mesh_001.use_mirror_vertex_groups = False
me_mesh_001.update()

# ---- objects
ob_icosphere_002 = bpy.data.objects.new('Icosphere.002', me_icosphere_003)
ob_icosphere_001 = bpy.data.objects.new('Icosphere.001', me_icosphere_001)
ob_icosphere = bpy.data.objects.new('Icosphere', me_icosphere)
ob_cylinder = bpy.data.objects.new('Cylinder', me_cylinder)
ob_sphere = bpy.data.objects.new('Sphere', me_sphere)
ob_cube = bpy.data.objects.new('Cube', me_cube)
ob_area = bpy.data.objects.new('Area', light_area_002)
ob_ground = bpy.data.objects.new('Ground', me_mesh_001)
ob_empty = bpy.data.objects.new('Empty', None)
ob_lamp_back = bpy.data.objects.new('Lamp_Back', light_area_003)
ob_lamp_fill = bpy.data.objects.new('Lamp_Fill', light_area_001)
ob_lamp_key = bpy.data.objects.new('Lamp_Key', light_area)
ob_camera = bpy.data.objects.new('Camera', cam_camera)

# ---- transforms, parenting, visibility, modifiers, constraints
ob_icosphere_002.location = (7.95, -5.57, 5.53)
ob_icosphere_002.lineart.crease_threshold = 0.0
ob_icosphere_001.location = (6.95, -5.97, 6.6)
ob_icosphere_001.lineart.crease_threshold = 0.0
ob_icosphere.location = (7.93, -6.9, 5.98)
ob_icosphere.lineart.crease_threshold = 0.0
ob_cylinder.location = (0.0, 0.0, 0.0)
ob_cylinder.rotation_euler = (1.1, 0.01047, 0.8029)
ob_cylinder.scale = (0.2, 0.2, -14.39)
ob_cylinder.lineart.crease_threshold = 0.0
ob_sphere.location = (1.552, 0.3236, 0.3)
ob_sphere.lineart.crease_threshold = 0.0
ob_cube.location = (-1.142, 1.077, 0.5)
ob_cube.lineart.crease_threshold = 0.0
ob_area.location = (11.66, -6.628, 25.82)
ob_area.rotation_euler = (0.236, 0.4169, 0.09708)
ob_area.lineart.crease_threshold = 0.0
ob_ground.location = (-24.39, -20.88, -0.7341)
ob_ground.rotation_euler = (0.0, -0.0, 2.698)
ob_ground.lineart.crease_threshold = 0.0
_m = ob_ground.modifiers.new('Subsurf', 'SUBSURF')
_m.uv_smooth = 'PRESERVE_CORNERS'
_m.quality = 2
_m.levels = 2
_m.show_only_control_edges = False
ob_empty.location = (0.0, 0.0, 0.0)
ob_empty.empty_image_offset = (0.0, 0.0)
ob_empty.lineart.crease_threshold = 0.0
ob_lamp_back.location = (-1.169, 2.646, 5.816)
ob_lamp_back.lineart.crease_threshold = 0.0
_c = ob_lamp_back.constraints.new('TRACK_TO'); _c.name = 'Track To'
_c.target = ob_empty
ob_lamp_fill.location = (-4.671, -4.014, 3.011)
ob_lamp_fill.lineart.crease_threshold = 0.0
_c = ob_lamp_fill.constraints.new('TRACK_TO'); _c.name = 'Track To'
_c.target = ob_empty
ob_lamp_key.location = (6.447, -2.905, 4.258)
ob_lamp_key.lineart.crease_threshold = 0.0
_c = ob_lamp_key.constraints.new('TRACK_TO'); _c.name = 'Track To'
_c.target = ob_empty
ob_camera.location = (7.274, -6.298, 5.529)
ob_camera.rotation_euler = (1.109, 0.01082, 0.8149)
ob_camera.lock_rotations_4d = False
ob_camera.empty_display_type = 'ARROWS'
ob_camera.color = (0.0, 0.0, 0.0, 0.0)
ob_camera.display_type = 'WIRE'
ob_camera.lineart.crease_threshold = 0.0
_c = ob_camera.constraints.new('TRACK_TO'); _c.name = 'Track To'
_c.target = ob_empty

# ---- collection membership
col_collection_1.objects.link(ob_icosphere_002)
col_collection_1.objects.link(ob_icosphere_001)
col_collection_1.objects.link(ob_icosphere)
col_collection_1.objects.link(ob_cylinder)
col_collection_1.objects.link(ob_sphere)
col_collection_1.objects.link(ob_cube)
col_collection_1.objects.link(ob_area)
col_collection_1.objects.link(ob_ground)
col_collection_1.objects.link(ob_empty)
col_collection_1.objects.link(ob_lamp_back)
col_collection_1.objects.link(ob_lamp_fill)
col_collection_1.objects.link(ob_lamp_key)
col_collection_1.objects.link(ob_camera)

# ---- scene / render settings (as saved in the file)
scene.camera = ob_camera
scene.frame_start = 1; scene.frame_end = 250; scene.frame_set(1)
scene.render.engine = 'CYCLES'
scene.render.resolution_x = 256
scene.render.resolution_y = 256
scene.render.resolution_percentage = 50
scene.render.dither_intensity = 0.0
scene.cycles.use_denoising = False
scene.cycles.samples = 128
scene.cycles.sampling_pattern = 'TABULATED_SOBOL'
scene.cycles.light_sampling_threshold = 0.0
scene.cycles.use_adaptive_sampling = False
scene.cycles.use_light_tree = False
scene.cycles.blur_glossy = 0.0
scene.cycles.sample_clamp_indirect = 0.0
scene.view_settings.view_transform = 'Standard'
bpy.context.view_layer.update()
